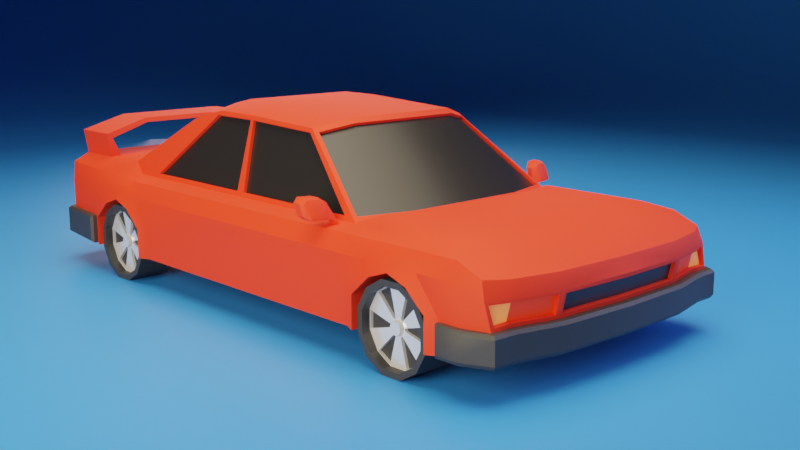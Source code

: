 # Source: car.blend  (saved by Blender 3.3.6; exported with 4.5.12 LTS)
import bpy
from mathutils import Matrix  # noqa: F401  (used for matrix-valued properties, if any)

bpy.ops.wm.read_factory_settings(use_empty=True)
scene = bpy.context.scene
scene.name = 'Scene'

# ---- collections
col_car = bpy.data.collections.new('car'); scene.collection.children.link(col_car)
col_env = bpy.data.collections.new('env'); scene.collection.children.link(col_env)
col_env_1 = bpy.data.collections.new('env 1'); col_env.children.link(col_env_1)

# ---- images (referenced by path relative to the original .blend; pixels are not part of the script)
import os
ASSET_DIR = os.environ.get("B2B_ASSET_DIR", "")  # directory of the original .blend (textures are referenced by path, not embedded)
HERE = os.path.dirname(os.path.abspath(__file__))  # packed textures are extracted next to this script under _unpacked/

def load_image(name, relpath, width, height, colorspace="sRGB"):
    """Load a texture the original file referenced (path relative to the .blend, or extracted next to this script)."""
    p = next((c for c in (os.path.join(HERE, relpath), os.path.join(ASSET_DIR, relpath)) if relpath and os.path.exists(c)), "")
    if p:
        img = bpy.data.images.load(p, check_existing=True)
        img.name = name
    else:  # same state as the original file: an image datablock whose file is absent (Cycles renders it pink)
        img = bpy.data.images.new(name, width, height)
        img.source = "FILE"
        img.filepath = "//" + (relpath or name)
    img.colorspace_settings.name = colorspace
    return img
img_interior_exr = load_image('interior.exr', 'interior.exr', 1024, 1024, 'Linear Rec.709')

# ---- materials (node trees are filled in below, after node groups)
mat_main_color = bpy.data.materials.new('main-color')
mat_main_color.alpha_threshold = 0.0
mat_main_color.roughness = 0.5
mat_main_color.line_color = (0.0, 0.0, 0.0, 1.0)
mat_window = bpy.data.materials.new('window')
mat_black = bpy.data.materials.new('black')
mat_light = bpy.data.materials.new('light')
mat_light_2 = bpy.data.materials.new('light-2')
mat_metall = bpy.data.materials.new('metall')
mat_plane = bpy.data.materials.new('plane')
mat_plane.use_backface_culling = True

# ---- node groups
ng_auto_smooth = bpy.data.node_groups.new('Auto Smooth', 'GeometryNodeTree')
_s = ng_auto_smooth.interface.new_socket(name='Geometry', in_out='OUTPUT', socket_type='NodeSocketGeometry')
_s = ng_auto_smooth.interface.new_socket(name='Geometry', in_out='INPUT', socket_type='NodeSocketGeometry')
_s = ng_auto_smooth.interface.new_socket(name='Angle', in_out='INPUT', socket_type='NodeSocketFloat')
_s.subtype = 'ANGLE'
_s.min_value = 0.0
_s.max_value = 3.142
ng_auto_smooth.is_modifier = True
_N = ng_auto_smooth.nodes; _L = ng_auto_smooth.links
n0 = _N.new('NodeGroupOutput'); n0.name = 'Group Output'; n0.location = (480, -100)
n1 = _N.new('NodeGroupInput'); n1.name = 'Group Input'; n1.location = (-420, -300)
n2 = _N.new('NodeGroupInput'); n2.name = 'Group Input.001'; n2.location = (-60, -100)
n3 = _N.new('GeometryNodeSetShadeSmooth'); n3.name = 'Set Shade Smooth'; n3.location = (120, -100)
n3.domain = 'EDGE'
n4 = _N.new('GeometryNodeSetShadeSmooth'); n4.name = 'Set Shade Smooth.001'; n4.location = (300, -100)
n5 = _N.new('GeometryNodeInputMeshEdgeAngle'); n5.name = 'Edge Angle'; n5.location = (-420, -220)
n6 = _N.new('GeometryNodeInputEdgeSmooth'); n6.name = 'Is Edge Smooth'; n6.location = (-60, -160)
n7 = _N.new('GeometryNodeInputShadeSmooth'); n7.name = 'Is Face Smooth'; n7.location = (-240, -340)
n8 = _N.new('FunctionNodeBooleanMath'); n8.name = 'Boolean Math'; n8.location = (-60, -220)
n9 = _N.new('FunctionNodeCompare'); n9.name = 'Compare'; n9.location = (-240, -180)
n9.operation = 'LESS_EQUAL'
_L.new(n5.outputs[0], n9.inputs[0])
_L.new(n4.outputs[0], n0.inputs[0])
_L.new(n1.outputs[1], n9.inputs[1])
_L.new(n9.outputs[0], n8.inputs[0])
_L.new(n7.outputs[0], n8.inputs[1])
_L.new(n2.outputs[0], n3.inputs[0])
_L.new(n6.outputs[0], n3.inputs[1])
_L.new(n3.outputs[0], n4.inputs[0])
_L.new(n8.outputs[0], n3.inputs[2])
n0.is_active_output = True

# ---- material node trees
mat_main_color.use_nodes = True; mat_main_color.node_tree.nodes.clear()
_N = mat_main_color.node_tree.nodes; _L = mat_main_color.node_tree.links
n0 = _N.new('ShaderNodeOutputMaterial'); n0.name = 'Material Output'; n0.location = (300, 300)
n1 = _N.new('ShaderNodeBsdfPrincipled'); n1.name = 'Principled BSDF'; n1.location = (10, 300)
n1.distribution = 'GGX'
n1.subsurface_method = 'RANDOM_WALK_SKIN'
n1.inputs[0].default_value = (0.9734, 0.03434, 0.006049, 1.0)
n1.inputs[1].default_value = 0.1825
n1.inputs[2].default_value = 0.6746
n1.inputs[3].default_value = 1.45
n1.inputs[27].default_value = (0.0, 0.0, 0.0, 1.0)
n1.inputs[28].default_value = 1.0
_L.new(n1.outputs[0], n0.inputs[0])
n0.is_active_output = True
mat_window.use_nodes = True; mat_window.node_tree.nodes.clear()
_N = mat_window.node_tree.nodes; _L = mat_window.node_tree.links
n0 = _N.new('ShaderNodeBsdfPrincipled'); n0.name = 'Principled BSDF'; n0.location = (10, 300)
n0.distribution = 'GGX'
n0.subsurface_method = 'RANDOM_WALK_SKIN'
n0.inputs[0].default_value = (0.02629, 0.02629, 0.02629, 1.0)
n0.inputs[1].default_value = 0.5159
n0.inputs[2].default_value = 0.3175
n0.inputs[3].default_value = 1.45
n0.inputs[27].default_value = (0.0, 0.0, 0.0, 1.0)
n0.inputs[28].default_value = 1.0
n1 = _N.new('ShaderNodeOutputMaterial'); n1.name = 'Material Output'; n1.location = (300, 300)
_L.new(n0.outputs[0], n1.inputs[0])
n1.is_active_output = True
mat_black.use_nodes = True; mat_black.node_tree.nodes.clear()
_N = mat_black.node_tree.nodes; _L = mat_black.node_tree.links
n0 = _N.new('ShaderNodeBsdfPrincipled'); n0.name = 'Principled BSDF'; n0.location = (10, 300)
n0.distribution = 'GGX'
n0.subsurface_method = 'RANDOM_WALK_SKIN'
n0.inputs[0].default_value = (0.02956, 0.02956, 0.02956, 1.0)
n0.inputs[3].default_value = 1.45
n0.inputs[27].default_value = (0.0, 0.0, 0.0, 1.0)
n0.inputs[28].default_value = 1.0
n1 = _N.new('ShaderNodeOutputMaterial'); n1.name = 'Material Output'; n1.location = (300, 300)
_L.new(n0.outputs[0], n1.inputs[0])
n1.is_active_output = True
mat_light.use_nodes = True; mat_light.node_tree.nodes.clear()
_N = mat_light.node_tree.nodes; _L = mat_light.node_tree.links
n0 = _N.new('ShaderNodeBsdfPrincipled'); n0.name = 'Principled BSDF'; n0.location = (10, 300)
n0.distribution = 'GGX'
n0.subsurface_method = 'RANDOM_WALK_SKIN'
n0.inputs[0].default_value = (0.807, 0.03689, 0.0, 1.0)
n0.inputs[3].default_value = 1.45
n0.inputs[27].default_value = (0.8039, 0.03717, 0.0, 1.0)
n0.inputs[28].default_value = 0.3
n1 = _N.new('ShaderNodeOutputMaterial'); n1.name = 'Material Output'; n1.location = (300, 300)
_L.new(n0.outputs[0], n1.inputs[0])
n1.is_active_output = True
mat_light_2.use_nodes = True; mat_light_2.node_tree.nodes.clear()
_N = mat_light_2.node_tree.nodes; _L = mat_light_2.node_tree.links
n0 = _N.new('ShaderNodeBsdfPrincipled'); n0.name = 'Principled BSDF'; n0.location = (10, 300)
n0.distribution = 'GGX'
n0.subsurface_method = 'RANDOM_WALK_SKIN'
n0.inputs[0].default_value = (0.9911, 0.2423, 0.05781, 1.0)
n0.inputs[3].default_value = 1.45
n0.inputs[27].default_value = (0.9911, 0.2411, 0.05861, 1.0)
n0.inputs[28].default_value = 0.5
n1 = _N.new('ShaderNodeOutputMaterial'); n1.name = 'Material Output'; n1.location = (300, 300)
_L.new(n0.outputs[0], n1.inputs[0])
n1.is_active_output = True
mat_metall.use_nodes = True; mat_metall.node_tree.nodes.clear()
_N = mat_metall.node_tree.nodes; _L = mat_metall.node_tree.links
n0 = _N.new('ShaderNodeBsdfPrincipled'); n0.name = 'Principled BSDF'; n0.location = (10, 300)
n0.distribution = 'GGX'
n0.subsurface_method = 'RANDOM_WALK_SKIN'
n0.inputs[1].default_value = 0.5
n0.inputs[2].default_value = 0.1746
n0.inputs[3].default_value = 1.45
n0.inputs[27].default_value = (0.1626, 0.1626, 0.1626, 1.0)
n0.inputs[28].default_value = 0.3
n1 = _N.new('ShaderNodeOutputMaterial'); n1.name = 'Material Output'; n1.location = (300, 300)
_L.new(n0.outputs[0], n1.inputs[0])
n1.is_active_output = True
mat_plane.use_nodes = True; mat_plane.node_tree.nodes.clear()
_N = mat_plane.node_tree.nodes; _L = mat_plane.node_tree.links
n0 = _N.new('ShaderNodeBsdfPrincipled'); n0.name = 'Principled BSDF'; n0.location = (10, 300)
n0.distribution = 'GGX'
n0.subsurface_method = 'RANDOM_WALK_SKIN'
n0.inputs[0].default_value = (0.02578, 0.2436, 0.8, 1.0)
n0.inputs[3].default_value = 1.45
n0.inputs[27].default_value = (0.0, 0.0, 0.0, 1.0)
n0.inputs[28].default_value = 1.0
n1 = _N.new('ShaderNodeOutputMaterial'); n1.name = 'Material Output'; n1.location = (300, 300)
_L.new(n0.outputs[0], n1.inputs[0])
n1.is_active_output = True

# ---- world
world_world = bpy.data.worlds.new('World'); scene.world = world_world
world_world.use_nodes = True; world_world.node_tree.nodes.clear()
_N = world_world.node_tree.nodes; _L = world_world.node_tree.links
n0 = _N.new('ShaderNodeOutputWorld'); n0.name = 'World Output'; n0.location = (300, 300)
n1 = _N.new('ShaderNodeBackground'); n1.name = 'Background'; n1.location = (10, 300)
n1.inputs[1].default_value = 0.0
n2 = _N.new('ShaderNodeTexEnvironment'); n2.name = 'Environment Texture'; n2.location = (-279, 246)
n2.image = img_interior_exr
n3 = _N.new('ShaderNodeMapping'); n3.name = 'Mapping'; n3.location = (-459, 206)
n3.inputs[1].default_value = (6.7, -16.6, 0.0)
n4 = _N.new('ShaderNodeTexCoord'); n4.name = 'Texture Coordinate'; n4.location = (-639, 206)
_L.new(n1.outputs[0], n0.inputs[0])
_L.new(n2.outputs[0], n1.inputs[0])
_L.new(n3.outputs[0], n2.inputs[0])
_L.new(n4.outputs[0], n3.inputs[0])
n0.is_active_output = True
world_world.color = (0.05088, 0.05088, 0.05088)
world_world.use_sun_shadow = False
world_world.sun_shadow_jitter_overblur = 0.0

# ---- cameras
cam_camera = bpy.data.cameras.new('Camera')
cam_camera.clip_end = 100.0
cam_camera.ortho_scale = 7.314

# ---- lights
light_light_001 = bpy.data.lights.new('Light.001', 'AREA')
light_light_001.color = (1.0, 0.8335, 0.6038)
light_light_001.transmission_factor = 0.0
light_light_001.use_custom_distance = True
light_light_001.energy = 785.4
light_light_001.shadow_soft_size = 10.0
light_light_001.shadow_maximum_resolution = 0.002
light_light_001.use_absolute_resolution = True
light_light_001.shape = 'RECTANGLE'
light_light_001.size = 10.0
light_light_001.size_y = 10.0
light_light_001.spread = 1.571
light_light_001.cycles.is_caustics_light = True
light_light_002 = bpy.data.lights.new('Light.002', 'AREA')
light_light_002.color = (0.4808, 0.5174, 1.0)
light_light_002.transmission_factor = 0.0
light_light_002.use_custom_distance = True
light_light_002.energy = 392.7
light_light_002.shadow_soft_size = 10.0
light_light_002.shadow_maximum_resolution = 0.002
light_light_002.use_absolute_resolution = True
light_light_002.shape = 'RECTANGLE'
light_light_002.size = 10.0
light_light_002.size_y = 10.0
light_light_002.spread = 1.571
light_light_002.cycles.is_caustics_light = True
light_light_003 = bpy.data.lights.new('Light.003', 'AREA')
light_light_003.color = (1.0, 0.6267, 0.6267)
light_light_003.transmission_factor = 0.0
light_light_003.use_custom_distance = True
light_light_003.energy = 157.1
light_light_003.shadow_soft_size = 10.0
light_light_003.shadow_maximum_resolution = 0.002
light_light_003.use_absolute_resolution = True
light_light_003.shape = 'RECTANGLE'
light_light_003.size = 10.0
light_light_003.size_y = 10.0
light_light_003.spread = 1.571
light_light_003.cycles.is_caustics_light = True
light_light_004 = bpy.data.lights.new('Light.004', 'AREA')
light_light_004.color = (1.0, 0.8335, 0.6038)
light_light_004.transmission_factor = 0.0
light_light_004.use_custom_distance = True
light_light_004.energy = 2356.0
light_light_004.shadow_soft_size = 20.0
light_light_004.shadow_maximum_resolution = 0.002
light_light_004.use_absolute_resolution = True
light_light_004.shape = 'RECTANGLE'
light_light_004.size = 20.0
light_light_004.size_y = 20.0
light_light_004.spread = 1.571
light_light_004.cycles.is_caustics_light = True
light_sun = bpy.data.lights.new('Sun', 'SUN')
light_sun.transmission_factor = 0.0
light_sun.energy = 1.0
light_sun.shadow_soft_size = 0.125

# ---- meshes
me_cube = bpy.data.meshes.new('Cube')
me_cube.from_pydata([(0.8393, 4.219, 0.3581), (1.373, 4.43, -0.8068), (0.9928, -4.141, 0.01675), (0.9928, -4.141, -0.8068), (0.0, 4.43, -0.8068), (0.0, -4.175, 0.01675), (0.0, -4.175, -0.8068), (0.0, 4.222, 0.3558), (0.8874, 4.43, -0.3648), (1.034, -4.14, -0.4211), (0.0, 4.43, -0.3775), (0.0, -4.184, -0.4173), (0.8874, 4.43, -0.07724), (1.034, -4.186, -0.1963), (0.0, 4.43, -0.02916), (0.0, -4.238, -0.1546), (0.0, -2.752, -0.8068), (1.373, -2.752, -0.8068), (1.373, -2.752, -0.4129), (1.373, -2.752, -0.08238), (0.0, 2.704, -0.8068), (1.373, 2.704, -0.8068), (1.373, 2.704, -0.4129), (1.373, 2.704, -0.08238), (0.8422, 3.715, 0.3576), (0.8393, -2.001, 0.215), (1.373, -3.444, -0.8068), (1.373, -2.06, -0.8068), (1.373, 2.012, -0.8068), (1.373, 3.397, -0.8068), (0.0, 3.397, -0.8068), (0.0, 2.012, -0.8068), (0.0, -2.06, -0.8068), (0.0, -3.444, -0.8068), (0.0, 3.717, 0.3566), (0.0, -2.001, 0.215), (1.373, 2.981, -0.1779), (1.373, 2.427, -0.1779), (1.373, -2.475, -0.1779), (1.373, -3.029, -0.1779), (1.373, 2.161, -0.4129), (1.373, 3.248, -0.4129), (1.373, -3.295, -0.4129), (1.373, -2.208, -0.4129), (1.373, 2.161, -0.8068), (1.373, 3.248, -0.8068), (1.373, -3.295, -0.8068), (1.373, -2.208, -0.8068), (0.0, 2.161, -0.8068), (0.0, 3.248, -0.8068), (0.0, -3.295, -0.8068), (0.0, -2.208, -0.8068), (1.786, 4.284, -0.3648), (1.826, 4.257, -0.8068), (1.79, -4.02, -0.4204), (1.826, -4.012, -0.8068), (1.944, -2.399, -0.02916), (1.944, -2.752, 0.06641), (1.786, 4.284, -0.07724), (1.811, -3.958, -0.208), (1.826, 2.351, 0.1646), (1.826, 2.704, 0.1646), (1.799, 4.257, 0.245), (1.826, -3.884, 0.02622), (1.944, 3.057, -0.02916), (1.944, 2.704, 0.06641), (1.826, -3.291, 0.1646), (1.826, -2.752, 0.1646), (1.944, 2.351, -0.02916), (1.944, 2.012, -0.4129), (1.944, 3.397, -0.4129), (1.944, -3.105, -0.02916), (1.944, -3.444, -0.4534), (1.944, -2.06, -0.4129), (1.944, 2.012, -0.8068), (1.944, 3.397, -0.8068), (1.944, -3.444, -0.8068), (1.944, -2.06, -0.8068), (1.501, 2.963, 0.3573), (1.586, -1.783, 0.215), (2.015, -2.475, -0.1779), (2.015, -2.752, -0.08238), (2.015, 2.981, -0.1779), (2.015, 2.704, -0.08238), (2.015, 2.427, -0.1779), (2.015, 2.161, -0.4129), (2.015, 3.248, -0.4129), (2.015, -3.029, -0.1779), (2.015, -3.295, -0.4129), (2.015, -2.208, -0.4129), (2.015, 2.161, -0.8068), (2.015, 3.248, -0.8068), (2.015, -3.295, -0.8068), (2.015, -2.208, -0.8068), (1.373, -3.728, -0.8068), (0.0, -3.728, -0.8068), (1.826, -3.558, 0.1646), (1.944, -3.558, -0.02916), (1.944, -3.728, -0.8068), (1.944, -3.728, -0.4534), (0.0, 0.3372, -0.8068), (1.373, 0.3259, -0.8068), (1.944, 0.3259, -0.02916), (1.633, -1.448, 0.2047), (1.944, 0.3259, -0.8068), (1.944, 0.3259, -0.4129), (1.826, -1.824, 0.1646), (0.8393, -2.074, 0.2643), (0.8393, 3.325, 0.3573), (0.0, 3.325, 0.3573), (0.0, -2.074, 0.2643), (1.799, 3.355, 0.1946), (1.586, 2.351, 0.215), (1.586, 2.704, 0.215), (1.707, -1.499, 0.1843), (0.8012, 1.549, 1.224), (0.0, 1.549, 1.224), (0.8012, 1.2, 1.3), (0.0, 2.22, 1.015), (0.0, 1.2, 1.3), (0.8012, 2.22, 1.015), (0.8012, 0.6119, 1.3), (0.8012, -0.8162, 1.224), (0.0, 0.6119, 1.3), (0.0, -0.8162, 1.224), (1.224, 1.549, 1.115), (1.224, 1.241, 1.173), (1.224, 0.5545, 1.168), (1.224, -0.5985, 1.115), (1.224, 1.891, 1.015), (1.57, -4.012, -0.8068), (1.64, 2.427, -0.1779), (1.57, -3.444, -0.8068), (1.64, 2.704, -0.08238), (1.64, 2.981, -0.1779), (1.571, -4.016, -0.4203), (1.57, 4.43, -0.3648), (1.57, -3.291, 0.2643), (1.57, 3.397, -0.8068), (1.57, 4.43, -0.8068), (1.64, -2.208, -0.8068), (1.57, -1.898, 0.2643), (1.57, -2.752, 0.2643), (1.64, -3.295, -0.8068), (1.64, 3.248, -0.4129), (1.64, 3.248, -0.8068), (1.64, 2.161, -0.8068), (1.64, 2.161, -0.4129), (1.57, -4.012, 0.01675), (1.568, -4.071, -0.1971), (1.57, -2.06, -0.8068), (1.57, 2.012, -0.8068), (1.64, -2.475, -0.1779), (1.64, -2.208, -0.4129), (1.57, 4.43, -0.07724), (1.388, 4.22, 0.3573), (1.389, 3.641, 0.3573), (1.64, -3.295, -0.4129), (1.64, -3.029, -0.1779), (1.64, -2.752, -0.08238), (1.57, -3.728, -0.8068), (1.57, -3.558, 0.215), (1.57, 0.3259, -0.8068), (1.501, -1.808, 0.215), (1.445, 3.011, 0.3573), (1.176, 1.549, 1.127), (1.176, 1.227, 1.191), (1.176, 0.5398, 1.186), (1.176, -0.6231, 1.127), (1.176, 1.928, 1.015), (0.8307, -4.019, 0.109), (0.0, -4.019, 0.109), (0.8307, -2.787, 0.3234), (0.0, -2.787, 0.3234), (0.8307, -3.254, 0.3234), (0.0, -2.16, 0.3234), (1.318, -2.035, 0.3234), (0.8307, -2.16, 0.3234), (0.0, -3.254, 0.3234), (0.8307, -3.485, 0.2807), (0.0, -3.485, 0.2807), (1.318, -3.878, 0.109), (1.318, -3.254, 0.3234), (1.318, -2.787, 0.3234), (1.318, -3.485, 0.2807), (0.9463, -4.196, -0.2001), (0.9463, -4.151, -0.4173), (1.57, -4.012, -0.4628), (1.826, -4.012, -0.4628), (1.57, -4.075, -0.1546), (1.859, -3.947, -0.1676), (1.558, -3.961, -0.4145), (1.555, -4.016, -0.1913), (1.022, -4.131, -0.1905), (1.022, -4.085, -0.4153), (1.778, -3.966, -0.4145), (1.798, -3.903, -0.2022), (0.9928, -4.204, -0.1546), (0.9928, -4.141, -0.4628), (0.0, -4.175, -0.4628), (0.0, -4.229, -0.2001), (0.0, -4.174, -0.1888), (0.0, -4.129, -0.4059), (0.9447, -4.141, -0.1888), (0.9447, -4.096, -0.4059), (0.8039, 4.43, -0.06454), (0.8039, 4.43, -0.3775), (1.57, 4.43, -0.4129), (1.57, 4.43, -0.02916), (1.826, 4.257, -0.02916), (1.826, 4.257, -0.4129), (1.559, 4.394, -0.07724), (1.559, 4.394, -0.3648), (0.8764, 4.394, -0.07724), (0.8764, 4.394, -0.3648), (1.775, 4.248, -0.07724), (1.775, 4.248, -0.3648), (0.8393, 4.43, -0.02916), (0.8393, 4.43, -0.4129), (0.0, 4.43, -0.4129), (0.0, 4.43, -0.06454), (0.0, 4.377, -0.06454), (0.0, 4.377, -0.3775), (0.5355, 4.377, -0.1036), (0.5355, 4.377, -0.3385), (0.8039, 4.377, -0.06454), (0.8039, 4.377, -0.3775), (0.0, 4.377, -0.3385), (0.0, 4.377, -0.1036), (0.0, 4.51, 0.8402), (0.8393, 4.51, 0.8402), (0.8356, 3.811, 0.7773), (0.0, 3.809, 0.7783), (1.5, 3.647, 0.6142), (1.499, 4.345, 0.6191), (0.0, 4.257, 0.3573), (0.8393, 4.257, 0.3573), (0.8393, 3.636, 0.3573), (0.0, 3.636, 0.3573), (1.57, 3.57, 0.3573), (1.57, 4.257, 0.3573), (0.8393, 3.843, 0.8402), (0.0, 3.843, 0.8402), (0.0, 4.467, 0.7839), (0.836, 4.47, 0.7815), (1.57, 3.663, 0.6769), (1.57, 4.373, 0.6769), (1.003, -4.223, -0.4628), (1.003, -4.223, -0.8068), (0.0, -4.258, -0.8068), (0.0, -4.258, -0.4628), (1.579, -4.095, -0.8068), (1.858, -4.087, -0.8068), (1.579, -4.095, -0.4628), (1.861, -4.085, -0.4628), (2.011, -3.444, -0.4534), (2.011, -3.444, -0.8068), (2.011, -3.744, -0.8068), (2.011, -3.744, -0.4534), (1.007, -4.251, -0.5007), (1.007, -4.251, -0.7654), (0.0, -4.286, -0.7654), (0.0, -4.286, -0.5007), (1.582, -4.122, -0.7654), (1.877, -4.114, -0.7654), (1.582, -4.122, -0.5007), (1.88, -4.112, -0.5007), (2.038, -3.471, -0.5028), (2.038, -3.471, -0.7654), (2.038, -3.75, -0.7654), (2.038, -3.749, -0.5028), (0.8393, 4.488, -0.4129), (0.8393, 4.488, -0.8068), (0.0, 4.488, -0.8068), (0.0, 4.488, -0.4129), (1.587, 4.488, -0.4129), (1.587, 4.488, -0.8068), (1.879, 4.291, -0.8068), (1.879, 4.291, -0.4129), (2.001, 3.404, -0.8068), (2.001, 3.404, -0.4129), (0.0, 0.4697, -0.8068), (1.944, 0.4592, -0.02916), (1.373, 0.4369, -0.8068), (1.826, 0.4592, 0.1646), (1.944, 0.4369, -0.8068), (1.944, 0.4369, -0.4129), (1.586, 0.4592, 0.215), (0.8012, 0.6506, 1.3), (0.0, 0.6506, 1.3), (1.224, 0.5997, 1.169), (1.176, 0.585, 1.186), (1.57, 0.4369, -0.8068), (1.245, 1.305, 1.118), (0.8034, -0.8839, 1.166), (0.0, -0.8839, 1.166), (1.24, 1.953, 0.977), (0.8034, 2.283, 0.977), (1.245, -0.6662, 1.063), (1.245, 0.5415, 1.114), (1.245, 1.615, 1.063), (0.0, 2.283, 0.977), (1.192, 1.99, 0.977), (1.195, -0.6908, 1.075), (1.245, 0.5917, 1.114), (0.8371, -1.93, 0.2754), (1.485, 2.899, 0.3966), (1.564, -1.712, 0.2689), (0.0, 3.259, 0.3966), (1.564, 2.285, 0.2724), (0.0, -1.93, 0.2754), (0.8371, 3.259, 0.3966), (1.564, 0.3396, 0.2721), (1.564, 2.635, 0.2689), (1.429, 2.947, 0.3966), (1.515, -1.727, 0.2693), (1.564, 0.4676, 0.2721), (1.373, -1.906, -0.8068), (1.681, -1.624, 0.1917), (1.944, -1.906, -0.8068), (1.944, -1.906, -0.4129), (0.0, -1.927, -0.8068), (1.944, -1.823, -0.02916), (1.633, -1.547, 0.2047), (0.8012, -0.724, 1.229), (0.0, -0.724, 1.229), (1.224, -0.524, 1.118), (1.176, -0.548, 1.131), (1.57, -1.906, -0.8068), (1.245, -0.5882, 1.066), (1.564, -1.58, 0.2691), (1.524, 2.285, 0.2574), (1.205, 1.305, 1.103), (0.0, -1.904, 0.2427), (0.0, -0.8577, 1.134), (0.8309, 3.238, 0.3603), (0.7973, 2.262, 0.9407), (1.525, 0.3399, 0.2566), (1.205, 0.5417, 1.098), (1.423, 2.926, 0.3603), (1.185, 1.97, 0.9407), (1.509, -1.7, 0.2366), (1.189, -0.6646, 1.042), (1.524, 0.4677, 0.2572), (1.205, 0.5917, 1.099), (0.7974, -0.8577, 1.134), (0.0, 2.262, 0.9407), (0.831, -1.904, 0.2427), (0.0, 3.238, 0.3603), (1.205, -0.588, 1.051), (1.525, -1.579, 0.2536), (0.8393, 4.525, -0.4401), (0.8393, 4.525, -0.7795), (0.0, 4.525, -0.7795), (0.0, 4.525, -0.4401), (1.599, 4.525, -0.4401), (1.599, 4.525, -0.7795), (1.914, 4.312, -0.7795), (1.914, 4.312, -0.4401), (2.034, 3.437, -0.7795), (2.034, 3.437, -0.4401), (1.826, 0.3259, 0.1646), (1.586, 0.3259, 0.215), (1.826, -1.757, 0.1646), (1.586, -1.647, 0.215), (1.727, -1.496, 0.2387), (1.666, -1.447, 0.309), (1.731, -1.563, 0.2475), (1.677, -1.5, 0.309), (1.777, -1.44, 0.2665), (1.739, -1.37, 0.415), (1.797, -1.568, 0.296), (1.766, -1.486, 0.4182), (1.849, -1.413, 0.2523), (1.821, -1.305, 0.4849), (1.852, -1.562, 0.2954), (1.84, -1.467, 0.4637), (1.985, -1.369, 0.2543), (1.976, -1.261, 0.4869), (1.973, -1.528, 0.298), (1.972, -1.43, 0.4643), (2.027, -1.35, 0.3062), (2.029, -1.294, 0.4212), (2.015, -1.478, 0.3302), (2.017, -1.431, 0.4286), (1.765, -1.449, 0.2519), (1.722, -1.369, 0.4219), (1.826, -1.311, 0.4701), (1.848, -1.406, 0.2668), (1.982, -1.361, 0.268), (1.97, -1.264, 0.4706), (2.041, -1.346, 0.3006), (2.042, -1.283, 0.4308), (1.845, -1.425, 0.2757), (1.823, -1.33, 0.479), (1.979, -1.379, 0.2769), (1.967, -1.283, 0.4795), (1.774, -1.459, 0.2754), (1.736, -1.389, 0.4239), (2.024, -1.362, 0.3151), (2.026, -1.307, 0.4301), (1.722, -1.452, 0.4219), (1.765, -1.572, 0.2519), (1.821, -1.424, 0.4849), (1.849, -1.566, 0.2523), (1.985, -1.522, 0.2543), (1.976, -1.381, 0.4869), (2.042, -1.382, 0.4308), (2.041, -1.446, 0.3006)], [], [(161, 148, 63, 96), (132, 143, 92, 76), (14, 235, 236, 217), (197, 2, 5, 15), (133, 134, 82, 83), (98, 76, 256, 257), (1, 4, 273, 272), (321, 317, 27, 32), (186, 185, 203, 204), (206, 10, 222, 226), (44, 48, 20, 21), (59, 149, 192, 196), (145, 138, 75, 91), (159, 152, 80, 81), (4, 1, 29, 30), (58, 52, 216, 215), (2, 148, 181, 170), (239, 240, 246, 245), (293, 300, 125, 126), (95, 94, 3, 6), (23, 22, 41, 36), (19, 18, 43, 38), (22, 21, 45, 41), (18, 17, 47, 43), (304, 293, 126, 290), (142, 141, 176, 183), (151, 146, 90, 74), (142, 137, 66, 67), (21, 20, 49, 45), (17, 16, 51, 47), (138, 139, 53, 75), (153, 140, 93, 89), (303, 298, 128, 168), (40, 44, 21, 22), (37, 40, 22, 23), (46, 50, 16, 17), (141, 142, 67, 106), (148, 161, 184, 181), (42, 46, 17, 18), (39, 42, 18, 19), (143, 157, 88, 92), (240, 239, 111, 62), (144, 145, 91, 86), (146, 147, 85, 90), (148, 189, 190, 63), (292, 151, 74, 285), (152, 153, 89, 80), (208, 240, 62, 209), (157, 158, 87, 88), (158, 159, 81, 87), (48, 44, 28, 31), (45, 49, 30, 29), (50, 46, 26, 33), (47, 51, 32, 27), (319, 320, 73, 77), (3, 130, 251, 248), (97, 96, 63, 190), (320, 322, 56, 73), (99, 97, 190, 188), (210, 209, 64, 70), (322, 363, 106, 56), (219, 218, 271, 274), (61, 65, 64, 111), (67, 57, 56, 106), (209, 62, 111, 64), (81, 80, 56, 57), (83, 82, 64, 65), (84, 83, 65, 68), (85, 84, 68, 69), (82, 86, 70, 64), (87, 81, 57, 71), (88, 87, 71, 72), (80, 89, 73, 56), (90, 85, 69, 74), (86, 91, 75, 70), (92, 88, 72, 76), (89, 93, 77, 73), (75, 53, 277, 279), (131, 133, 83, 84), (140, 150, 77, 93), (76, 72, 255, 256), (147, 131, 84, 85), (134, 144, 86, 82), (160, 132, 76, 98), (130, 160, 98, 55), (72, 71, 97, 99), (71, 66, 96, 97), (55, 98, 257, 252), (33, 26, 94, 95), (107, 110, 175, 177), (137, 161, 96, 66), (282, 284, 361, 102), (286, 282, 102, 105), (285, 286, 105, 104), (328, 162, 104, 319), (302, 297, 120, 169), (329, 299, 127, 326), (281, 283, 101, 100), (163, 25, 107, 141), (109, 108, 237, 238), (25, 35, 110, 107), (113, 112, 60, 61), (364, 79, 106, 363), (287, 362, 361, 284), (324, 325, 124, 122), (327, 168, 128, 326), (116, 115, 120, 118), (119, 117, 115, 116), (169, 165, 125, 129), (165, 166, 126, 125), (291, 167, 127, 290), (288, 289, 123, 121), (297, 301, 118, 120), (78, 111, 239, 164), (295, 294, 122, 124), (288, 121, 167, 291), (115, 117, 166, 165), (120, 115, 165, 169), (324, 122, 168, 327), (108, 164, 239, 237), (79, 163, 141, 106), (296, 302, 169, 129), (317, 101, 162, 328), (161, 137, 182, 184), (3, 94, 160, 130), (94, 26, 132, 160), (36, 41, 144, 134), (40, 37, 131, 147), (6, 3, 248, 249), (47, 27, 150, 140), (37, 23, 133, 131), (53, 139, 276, 277), (39, 19, 159, 158), (42, 39, 158, 157), (217, 236, 240, 208), (38, 43, 153, 152), (283, 28, 151, 292), (2, 197, 189, 148), (44, 40, 147, 146), (41, 45, 145, 144), (233, 231, 244, 234), (46, 42, 157, 143), (5, 2, 170, 171), (294, 303, 168, 122), (43, 47, 140, 153), (29, 1, 139, 138), (137, 142, 183, 182), (28, 44, 146, 151), (154, 58, 215, 211), (19, 38, 152, 159), (45, 29, 138, 145), (9, 135, 191, 194), (23, 36, 134, 133), (26, 46, 143, 132), (141, 107, 177, 176), (179, 180, 171, 170), (173, 172, 177, 175), (178, 174, 172, 173), (174, 178, 180, 179), (174, 179, 184, 182), (177, 172, 183, 176), (172, 174, 182, 183), (179, 170, 181, 184), (9, 13, 197, 198), (54, 135, 187, 188), (149, 59, 190, 189), (59, 54, 188, 190), (135, 9, 198, 187), (13, 149, 189, 197), (230, 241, 245, 246), (193, 194, 191, 192), (13, 9, 194, 193), (149, 13, 193, 192), (54, 59, 196, 195), (135, 54, 195, 191), (185, 186, 198, 197), (186, 11, 199, 198), (200, 185, 197, 15), (204, 203, 201, 202), (11, 186, 204, 202), (185, 200, 201, 203), (12, 8, 218, 217), (8, 136, 207, 218), (154, 12, 217, 208), (52, 58, 209, 210), (136, 52, 210, 207), (58, 154, 208, 209), (212, 211, 215, 216), (214, 213, 211, 212), (136, 8, 214, 212), (52, 136, 212, 216), (12, 154, 211, 213), (8, 12, 213, 214), (206, 205, 217, 218), (10, 206, 218, 219), (205, 220, 14, 217), (227, 228, 223, 224), (220, 205, 225, 221), (205, 206, 226, 225), (224, 223, 225, 226), (227, 224, 226, 222), (223, 228, 221, 225), (68, 65, 61, 60), (67, 66, 71, 57), (296, 129, 125, 300), (230, 229, 242, 241), (156, 233, 234, 155), (24, 156, 155, 0), (34, 24, 0, 7), (7, 0, 236, 235), (24, 34, 238, 237), (156, 24, 237, 239), (0, 155, 240, 236), (232, 231, 241, 242), (244, 243, 229, 230), (231, 233, 245, 241), (234, 244, 230, 246), (155, 234, 246, 240), (231, 232, 243, 244), (233, 156, 239, 245), (256, 255, 267, 268), (252, 257, 269, 264), (247, 250, 262, 259), (248, 251, 263, 260), (258, 254, 266, 270), (198, 199, 250, 247), (72, 99, 258, 255), (130, 55, 252, 251), (99, 188, 254, 258), (188, 187, 253, 254), (187, 198, 247, 253), (260, 259, 262, 261), (269, 270, 266, 264), (265, 263, 264, 266), (268, 267, 270, 269), (259, 260, 263, 265), (253, 247, 259, 265), (251, 252, 264, 263), (255, 258, 270, 267), (249, 248, 260, 261), (257, 256, 268, 269), (254, 253, 265, 266), (280, 279, 359, 360), (275, 278, 358, 355), (274, 271, 351, 354), (278, 280, 360, 358), (210, 70, 280, 278), (70, 75, 279, 280), (139, 1, 272, 276), (218, 207, 275, 271), (207, 210, 278, 275), (101, 283, 292, 162), (117, 288, 291, 166), (117, 119, 289, 288), (166, 291, 290, 126), (112, 287, 284, 60), (31, 28, 283, 281), (74, 69, 286, 285), (69, 68, 282, 286), (68, 60, 284, 282), (162, 292, 285, 104), (299, 304, 290, 127), (312, 316, 304, 299), (306, 296, 300, 313), (311, 308, 348, 335), (306, 314, 302, 296), (302, 314, 339, 340), (303, 294, 345, 342), (299, 329, 349, 338), (315, 307, 298, 303), (297, 302, 340, 336), (309, 313, 300, 293), (112, 113, 313, 309), (287, 112, 309, 316), (163, 79, 307, 315), (345, 347, 341, 342), (164, 108, 311, 314), (364, 362, 312, 330), (108, 109, 308, 311), (35, 25, 305, 310), (78, 164, 314, 306), (25, 163, 315, 305), (78, 306, 313, 113), (362, 287, 316, 312), (79, 364, 330, 307), (307, 330, 329, 298), (27, 317, 328, 150), (121, 324, 327, 167), (167, 327, 326, 127), (121, 123, 325, 324), (323, 318, 367, 368), (298, 329, 326, 128), (150, 328, 319, 77), (102, 361, 363, 322), (105, 102, 322, 320), (104, 105, 320, 319), (100, 101, 317, 321), (78, 113, 61, 111), (333, 347, 345, 334), (335, 348, 346, 336), (350, 337, 338, 349), (339, 335, 336, 340), (343, 331, 332, 344), (315, 303, 342, 341), (316, 309, 331, 343), (330, 312, 337, 350), (310, 305, 347, 333), (294, 295, 334, 345), (293, 304, 344, 332), (301, 297, 336, 346), (304, 316, 343, 344), (305, 315, 341, 347), (309, 293, 332, 331), (312, 299, 338, 337), (314, 311, 335, 339), (329, 330, 350, 349), (353, 354, 351, 352), (357, 358, 360, 359), (356, 355, 358, 357), (352, 351, 355, 356), (271, 275, 355, 351), (276, 272, 352, 356), (272, 273, 353, 352), (279, 277, 357, 359), (277, 276, 356, 357), (103, 114, 361, 362), (114, 318, 363, 361), (323, 103, 362, 364), (318, 323, 364, 363), (367, 365, 385, 402), (318, 114, 365, 367), (103, 323, 368, 366), (114, 103, 366, 365), (386, 401, 403, 374), (366, 368, 401, 386), (365, 366, 386, 385), (368, 367, 402, 401), (376, 375, 379, 380), (381, 389, 395, 399), (372, 371, 375, 376), (402, 385, 373, 404), (378, 406, 407, 392), (404, 373, 377, 405), (374, 403, 406, 378), (369, 370, 398, 397), (392, 407, 408, 391), (388, 369, 397, 393), (380, 379, 383, 384), (405, 377, 391, 408), (370, 369, 385, 386), (387, 370, 386, 374), (369, 388, 373, 385), (388, 389, 377, 373), (390, 387, 374, 378), (381, 382, 392, 391), (382, 390, 378, 392), (389, 381, 391, 377), (397, 398, 394, 393), (393, 394, 396, 395), (395, 396, 400, 399), (382, 381, 399, 400), (389, 388, 393, 395), (370, 387, 394, 398), (390, 382, 400, 396), (387, 390, 396, 394), (195, 196, 192, 191), (371, 372, 401, 402), (372, 376, 403, 401), (375, 371, 402, 404), (379, 375, 404, 405), (376, 380, 406, 403), (384, 383, 408, 407), (380, 384, 407, 406), (383, 379, 405, 408)])
me_cube.polygons.foreach_set('use_smooth', [True] * 374)
me_cube.polygons.foreach_set('material_index', [0, 0, 0, 0, 0, 2, 2, 0, 0, 0, 0, 0, 0, 0, 0, 0, 0, 0, 0, 0, 0, 0, 0, 0, 0, 0, 0, 0, 0, 0, 0, 0, 0, 0, 0, 0, 0, 0, 0, 0, 0, 0, 0, 0, 0, 0, 0, 0, 0, 0, 0, 0, 0, 0, 0, 2, 0, 0, 0, 0, 0, 2, 0, 0, 0, 0, 0, 0, 0, 0, 0, 0, 0, 0, 0, 0, 0, 2, 0, 0, 2, 0, 0, 0, 0, 0, 0, 2, 0, 0, 0, 0, 0, 0, 0, 0, 0, 0, 0, 0, 0, 0, 0, 0, 0, 0, 0, 0, 0, 0, 0, 0, 0, 0, 0, 0, 0, 0, 0, 0, 0, 0, 0, 0, 0, 0, 0, 0, 2, 0, 0, 2, 0, 0, 0, 0, 0, 0, 0, 0, 0, 0, 0, 0, 0, 0, 0, 0, 0, 0, 0, 0, 0, 0, 0, 0, 0, 0, 0, 0, 0, 0, 0, 0, 0, 0, 0, 0, 0, 0, 3, 0, 0, 0, 0, 0, 0, 0, 2, 0, 0, 0, 0, 0, 0, 0, 0, 4, 3, 0, 0, 0, 0, 0, 0, 0, 2, 0, 0, 2, 2, 2, 0, 0, 0, 0, 0, 0, 0, 0, 0, 0, 0, 0, 0, 0, 0, 0, 0, 0, 2, 2, 2, 2, 2, 2, 2, 2, 2, 2, 2, 2, 2, 2, 2, 2, 2, 2, 2, 2, 2, 2, 2, 2, 2, 2, 2, 2, 2, 2, 2, 0, 0, 0, 0, 0, 0, 0, 0, 0, 0, 0, 0, 0, 0, 0, 0, 0, 0, 0, 0, 0, 0, 0, 0, 1, 0, 0, 0, 0, 0, 0, 0, 0, 0, 0, 0, 0, 0, 0, 0, 0, 0, 0, 0, 0, 0, 0, 1, 1, 1, 1, 1, 0, 0, 0, 0, 0, 0, 0, 0, 0, 0, 0, 0, 0, 2, 2, 2, 2, 2, 2, 2, 2, 2, 0, 0, 0, 0, 0, 0, 0, 0, 0, 0, 0, 0, 0, 0, 0, 0, 0, 0, 0, 0, 0, 0, 0, 0, 0, 0, 0, 0, 0, 0, 0, 0, 1, 1, 1, 0, 0, 0, 0, 0, 4, 0, 0, 0, 0, 0, 0, 0, 0])
_uv = me_cube.uv_layers.new(name='UVMap')
_uv.uv.foreach_set('vector', [0.625, 0.7312, 0.625, 0.75, 0.625, 0.7447, 0.625, 0.7312, 0.375, 0.7125, 0.375, 0.7067, 0.375, 0.7067, 0.375, 0.7125, 0.5764, 0.375, 0.625, 0.375, 0.625, 0.5, 0.5764, 0.5, 0.5901, 0.75, 0.625, 0.75, 0.625, 0.875, 0.5901, 0.875, 0.5468, 0.5643, 0.5468, 0.5433, 0.5468, 0.5433, 0.5468, 0.5643, 0.375, 0.7312, 0.375, 0.7125, 0.375, 0.7125, 0.375, 0.7312, 0.375, 0.5, 0.25, 0.5, 0.25, 0.5, 0.375, 0.5, 0.25, 0.6568, 0.375, 0.6568, 0.375, 0.659, 0.25, 0.659, 0.5133, 0.755, 0.5768, 0.755, 0.5768, 0.755, 0.5133, 0.755, 0.507, 0.4956, 0.507, 0.375, 0.507, 0.375, 0.507, 0.4956, 0.375, 0.5853, 0.25, 0.5853, 0.25, 0.5643, 0.375, 0.5643, 0.5671, 0.7461, 0.5779, 0.75, 0.5779, 0.75, 0.5671, 0.7461, 0.375, 0.5433, 0.375, 0.5375, 0.375, 0.5375, 0.375, 0.5433, 0.5468, 0.6857, 0.5468, 0.6647, 0.5468, 0.6647, 0.5468, 0.6857, 0.25, 0.5, 0.375, 0.5, 0.375, 0.5375, 0.25, 0.5375, 0.5668, 0.5, 0.5096, 0.5, 0.5096, 0.5, 0.5668, 0.5, 0.625, 0.75, 0.625, 0.75, 0.625, 0.75, 0.625, 0.75, 0.625, 0.5341, 0.625, 0.5, 0.625, 0.5, 0.625, 0.5375, 0.625, 0.591, 0.625, 0.5643, 0.625, 0.5643, 0.625, 0.591, 0.25, 0.7312, 0.375, 0.7312, 0.375, 0.75, 0.25, 0.75, 0.5468, 0.5643, 0.5, 0.5643, 0.5, 0.5433, 0.5468, 0.5433, 0.5468, 0.6857, 0.5, 0.6857, 0.5, 0.6647, 0.5468, 0.6647, 0.5, 0.5643, 0.375, 0.5643, 0.375, 0.5433, 0.5, 0.5433, 0.5, 0.6857, 0.375, 0.6857, 0.375, 0.6647, 0.5, 0.6647, 0.625, 0.6249, 0.625, 0.591, 0.625, 0.591, 0.625, 0.625, 0.625, 0.6857, 0.625, 0.659, 0.625, 0.659, 0.625, 0.6857, 0.375, 0.591, 0.375, 0.5853, 0.375, 0.5853, 0.375, 0.591, 0.625, 0.6857, 0.625, 0.7125, 0.625, 0.7125, 0.625, 0.6857, 0.375, 0.5643, 0.25, 0.5643, 0.25, 0.5433, 0.375, 0.5433, 0.375, 0.6857, 0.25, 0.6857, 0.25, 0.6647, 0.375, 0.6647, 0.375, 0.5375, 0.375, 0.5, 0.375, 0.5, 0.375, 0.5375, 0.5, 0.6647, 0.375, 0.6647, 0.375, 0.6647, 0.5, 0.6647, 0.625, 0.6551, 0.625, 0.6551, 0.625, 0.6551, 0.625, 0.6551, 0.5, 0.5853, 0.375, 0.5853, 0.375, 0.5643, 0.5, 0.5643, 0.5468, 0.5853, 0.5, 0.5853, 0.5, 0.5643, 0.5468, 0.5643, 0.375, 0.7067, 0.25, 0.7067, 0.25, 0.6857, 0.375, 0.6857, 0.625, 0.659, 0.625, 0.6857, 0.625, 0.6857, 0.625, 0.6546, 0.625, 0.75, 0.625, 0.7312, 0.625, 0.7312, 0.625, 0.75, 0.5, 0.7067, 0.375, 0.7067, 0.375, 0.6857, 0.5, 0.6857, 0.5468, 0.7067, 0.5, 0.7067, 0.5, 0.6857, 0.5468, 0.6857, 0.375, 0.7067, 0.5, 0.7067, 0.5, 0.7067, 0.375, 0.7067, 0.625, 0.5, 0.625, 0.5341, 0.625, 0.5375, 0.625, 0.5, 0.5, 0.5433, 0.375, 0.5433, 0.375, 0.5433, 0.5, 0.5433, 0.375, 0.5853, 0.5, 0.5853, 0.5, 0.5853, 0.375, 0.5853, 0.625, 0.75, 0.5901, 0.75, 0.5764, 0.7447, 0.625, 0.7447, 0.375, 0.6228, 0.375, 0.591, 0.375, 0.591, 0.375, 0.6228, 0.5468, 0.6647, 0.5, 0.6647, 0.5, 0.6647, 0.5468, 0.6647, 0.5764, 0.5, 0.625, 0.5, 0.625, 0.5, 0.5764, 0.5, 0.5, 0.7067, 0.5468, 0.7067, 0.5468, 0.7067, 0.5, 0.7067, 0.5468, 0.7067, 0.5468, 0.6857, 0.5468, 0.6857, 0.5468, 0.7067, 0.25, 0.5853, 0.375, 0.5853, 0.375, 0.591, 0.25, 0.591, 0.375, 0.5433, 0.25, 0.5433, 0.25, 0.5375, 0.375, 0.5375, 0.25, 0.7067, 0.375, 0.7067, 0.375, 0.7125, 0.25, 0.7125, 0.375, 0.6647, 0.25, 0.6647, 0.25, 0.659, 0.375, 0.659, 0.375, 0.6568, 0.5, 0.6568, 0.5, 0.659, 0.375, 0.659, 0.375, 0.75, 0.375, 0.75, 0.375, 0.75, 0.375, 0.75, 0.5764, 0.7312, 0.625, 0.7312, 0.625, 0.7447, 0.5764, 0.7447, 0.5, 0.6568, 0.5764, 0.6518, 0.5764, 0.659, 0.5, 0.659, 0.5, 0.7312, 0.5764, 0.7312, 0.5764, 0.7447, 0.5, 0.75, 0.5, 0.5, 0.5764, 0.5, 0.5764, 0.5375, 0.5, 0.5375, 0.5764, 0.6518, 0.625, 0.6537, 0.625, 0.6546, 0.5764, 0.659, 0.5, 0.375, 0.5, 0.5, 0.5, 0.5, 0.5, 0.375, 0.625, 0.5643, 0.5764, 0.5643, 0.5764, 0.5375, 0.625, 0.5375, 0.625, 0.6857, 0.5764, 0.6857, 0.5764, 0.659, 0.625, 0.6546, 0.5764, 0.5, 0.625, 0.5, 0.625, 0.5375, 0.5764, 0.5375, 0.5468, 0.6857, 0.5468, 0.6647, 0.5764, 0.659, 0.5764, 0.6857, 0.5468, 0.5643, 0.5468, 0.5433, 0.5764, 0.5375, 0.5764, 0.5643, 0.5468, 0.5853, 0.5468, 0.5643, 0.5764, 0.5643, 0.5764, 0.591, 0.5, 0.5853, 0.5468, 0.5853, 0.5764, 0.591, 0.5, 0.591, 0.5468, 0.5433, 0.5, 0.5433, 0.5, 0.5375, 0.5764, 0.5375, 0.5468, 0.7067, 0.5468, 0.6857, 0.5764, 0.6857, 0.5764, 0.7125, 0.5, 0.7067, 0.5468, 0.7067, 0.5764, 0.7125, 0.5, 0.7125, 0.5468, 0.6647, 0.5, 0.6647, 0.5, 0.659, 0.5764, 0.659, 0.375, 0.5853, 0.5, 0.5853, 0.5, 0.591, 0.375, 0.591, 0.5, 0.5433, 0.375, 0.5433, 0.375, 0.5375, 0.5, 0.5375, 0.375, 0.7067, 0.5, 0.7067, 0.5, 0.7125, 0.375, 0.7125, 0.5, 0.6647, 0.375, 0.6647, 0.375, 0.659, 0.5, 0.659, 0.375, 0.5375, 0.375, 0.5, 0.375, 0.5, 0.375, 0.5375, 0.5468, 0.5853, 0.5468, 0.5643, 0.5468, 0.5643, 0.5468, 0.5853, 0.375, 0.6647, 0.375, 0.659, 0.375, 0.659, 0.375, 0.6647, 0.375, 0.7125, 0.5, 0.7125, 0.5, 0.7125, 0.375, 0.7125, 0.5, 0.5853, 0.5468, 0.5853, 0.5468, 0.5853, 0.5, 0.5853, 0.5468, 0.5433, 0.5, 0.5433, 0.5, 0.5433, 0.5468, 0.5433, 0.375, 0.7312, 0.375, 0.7125, 0.375, 0.7125, 0.375, 0.7312, 0.375, 0.75, 0.375, 0.7312, 0.375, 0.7312, 0.375, 0.75, 0.5, 0.7125, 0.5764, 0.7125, 0.5764, 0.7312, 0.5, 0.7312, 0.5764, 0.7125, 0.625, 0.7125, 0.625, 0.7312, 0.5764, 0.7312, 0.375, 0.75, 0.375, 0.7312, 0.375, 0.7312, 0.375, 0.75, 0.25, 0.7125, 0.375, 0.7125, 0.375, 0.7312, 0.25, 0.7312, 0.625, 0.659, 0.75, 0.659, 0.75, 0.659, 0.625, 0.659, 0.625, 0.7125, 0.625, 0.7312, 0.625, 0.7312, 0.625, 0.7125, 0.5764, 0.6228, 0.625, 0.6228, 0.625, 0.625, 0.5764, 0.625, 0.5, 0.6228, 0.5764, 0.6228, 0.5764, 0.625, 0.5, 0.625, 0.375, 0.6228, 0.5, 0.6228, 0.5, 0.625, 0.375, 0.625, 0.375, 0.6568, 0.375, 0.625, 0.375, 0.625, 0.375, 0.6568, 0.625, 0.5523, 0.625, 0.5523, 0.625, 0.5523, 0.625, 0.5523, 0.625, 0.6533, 0.625, 0.6272, 0.625, 0.6274, 0.625, 0.6533, 0.25, 0.6228, 0.375, 0.6228, 0.375, 0.625, 0.25, 0.625, 0.625, 0.6551, 0.625, 0.6551, 0.625, 0.659, 0.625, 0.659, 0.75, 0.5523, 0.625, 0.5523, 0.625, 0.5375, 0.75, 0.5375, 0.625, 0.6551, 0.75, 0.6551, 0.75, 0.659, 0.625, 0.659, 0.625, 0.5643, 0.625, 0.591, 0.625, 0.591, 0.625, 0.5643, 0.625, 0.6531, 0.625, 0.6551, 0.625, 0.6546, 0.625, 0.6537, 0.625, 0.6228, 0.625, 0.625, 0.625, 0.625, 0.625, 0.6228, 0.625, 0.6531, 0.75, 0.6531, 0.75, 0.6551, 0.625, 0.6551, 0.625, 0.6533, 0.625, 0.6551, 0.625, 0.6551, 0.625, 0.6533, 0.75, 0.5643, 0.625, 0.5643, 0.625, 0.5523, 0.75, 0.5523, 0.75, 0.591, 0.625, 0.591, 0.625, 0.5643, 0.75, 0.5643, 0.625, 0.5523, 0.625, 0.5643, 0.625, 0.5643, 0.625, 0.5523, 0.625, 0.5643, 0.625, 0.591, 0.625, 0.591, 0.625, 0.5643, 0.625, 0.625, 0.625, 0.6274, 0.625, 0.6274, 0.625, 0.625, 0.625, 0.6228, 0.75, 0.6228, 0.75, 0.625, 0.625, 0.625, 0.625, 0.5523, 0.75, 0.5523, 0.75, 0.5523, 0.625, 0.5523, 0.625, 0.5523, 0.625, 0.5375, 0.625, 0.5341, 0.625, 0.5523, 0.75, 0.6551, 0.625, 0.6551, 0.625, 0.6551, 0.75, 0.6551, 0.625, 0.6228, 0.625, 0.625, 0.625, 0.6274, 0.625, 0.625, 0.625, 0.5643, 0.625, 0.591, 0.625, 0.591, 0.625, 0.5643, 0.625, 0.5523, 0.625, 0.5643, 0.625, 0.5643, 0.625, 0.5523, 0.625, 0.6531, 0.625, 0.6551, 0.625, 0.6551, 0.625, 0.6533, 0.625, 0.5523, 0.625, 0.5523, 0.625, 0.5341, 0.625, 0.5375, 0.625, 0.6551, 0.625, 0.6551, 0.625, 0.659, 0.625, 0.6546, 0.625, 0.5523, 0.625, 0.5523, 0.625, 0.5523, 0.625, 0.5523, 0.375, 0.6568, 0.375, 0.625, 0.375, 0.625, 0.375, 0.6568, 0.625, 0.7312, 0.625, 0.7125, 0.625, 0.7125, 0.625, 0.7312, 0.375, 0.75, 0.375, 0.7312, 0.375, 0.7312, 0.375, 0.75, 0.375, 0.7312, 0.375, 0.7125, 0.375, 0.7125, 0.375, 0.7312, 0.5468, 0.5433, 0.5, 0.5433, 0.5, 0.5433, 0.5468, 0.5433, 0.5, 0.5853, 0.5468, 0.5853, 0.5468, 0.5853, 0.5, 0.5853, 0.25, 0.75, 0.375, 0.75, 0.375, 0.75, 0.25, 0.75, 0.375, 0.6647, 0.375, 0.659, 0.375, 0.659, 0.375, 0.6647, 0.5468, 0.5853, 0.5468, 0.5643, 0.5468, 0.5643, 0.5468, 0.5853, 0.375, 0.5, 0.375, 0.5, 0.375, 0.5, 0.375, 0.5, 0.5468, 0.7067, 0.5468, 0.6857, 0.5468, 0.6857, 0.5468, 0.7067, 0.5, 0.7067, 0.5468, 0.7067, 0.5468, 0.7067, 0.5, 0.7067, 0.5764, 0.5, 0.625, 0.5, 0.625, 0.5, 0.5764, 0.5, 0.5468, 0.6647, 0.5, 0.6647, 0.5, 0.6647, 0.5468, 0.6647, 0.375, 0.6228, 0.375, 0.591, 0.375, 0.591, 0.375, 0.6228, 0.625, 0.75, 0.5901, 0.75, 0.5901, 0.75, 0.625, 0.75, 0.375, 0.5853, 0.5, 0.5853, 0.5, 0.5853, 0.375, 0.5853, 0.5, 0.5433, 0.375, 0.5433, 0.375, 0.5433, 0.5, 0.5433, 0.625, 0.5375, 0.625, 0.5375, 0.625, 0.5, 0.625, 0.5, 0.375, 0.7067, 0.5, 0.7067, 0.5, 0.7067, 0.375, 0.7067, 0.625, 0.875, 0.625, 0.75, 0.625, 0.75, 0.625, 0.875, 0.625, 0.6551, 0.625, 0.6551, 0.625, 0.6551, 0.625, 0.6551, 0.5, 0.6647, 0.375, 0.6647, 0.375, 0.6647, 0.5, 0.6647, 0.375, 0.5375, 0.375, 0.5, 0.375, 0.5, 0.375, 0.5375, 0.625, 0.7125, 0.625, 0.6857, 0.625, 0.6857, 0.625, 0.7125, 0.375, 0.591, 0.375, 0.5853, 0.375, 0.5853, 0.375, 0.591, 0.5668, 0.5, 0.5668, 0.5, 0.5668, 0.5, 0.5668, 0.5, 0.5468, 0.6857, 0.5468, 0.6647, 0.5468, 0.6647, 0.5468, 0.6857, 0.375, 0.5433, 0.375, 0.5375, 0.375, 0.5375, 0.375, 0.5433, 0.5122, 0.75, 0.5122, 0.75, 0.5122, 0.75, 0.5122, 0.75, 0.5468, 0.5643, 0.5468, 0.5433, 0.5468, 0.5433, 0.5468, 0.5643, 0.375, 0.7125, 0.375, 0.7067, 0.375, 0.7067, 0.375, 0.7125, 0.625, 0.659, 0.625, 0.659, 0.625, 0.659, 0.625, 0.659, 0.625, 0.7312, 0.75, 0.7312, 0.75, 0.75, 0.625, 0.75, 0.75, 0.6857, 0.625, 0.6857, 0.625, 0.659, 0.75, 0.659, 0.75, 0.7125, 0.625, 0.7125, 0.625, 0.6857, 0.75, 0.6857, 0.625, 0.7125, 0.75, 0.7125, 0.75, 0.7312, 0.625, 0.7312, 0.625, 0.7125, 0.625, 0.7312, 0.625, 0.7312, 0.625, 0.7125, 0.625, 0.659, 0.625, 0.6857, 0.625, 0.6857, 0.625, 0.659, 0.625, 0.6857, 0.625, 0.7125, 0.625, 0.7125, 0.625, 0.6857, 0.625, 0.7312, 0.625, 0.75, 0.625, 0.75, 0.625, 0.7312, 0.5122, 0.75, 0.5779, 0.75, 0.5901, 0.75, 0.5, 0.75, 0.5114, 0.7495, 0.5122, 0.75, 0.5, 0.75, 0.5, 0.75, 0.5779, 0.75, 0.5671, 0.7461, 0.5764, 0.7447, 0.5901, 0.75, 0.5671, 0.7461, 0.5114, 0.7495, 0.5, 0.75, 0.5764, 0.7447, 0.5122, 0.75, 0.5122, 0.75, 0.5, 0.75, 0.5, 0.75, 0.5779, 0.75, 0.5779, 0.75, 0.5901, 0.75, 0.5901, 0.75, 0.625, 0.5, 0.625, 0.5375, 0.625, 0.5375, 0.625, 0.5, 0.5779, 0.75, 0.5122, 0.75, 0.5122, 0.75, 0.5779, 0.75, 0.5779, 0.75, 0.5122, 0.75, 0.5122, 0.75, 0.5779, 0.75, 0.5779, 0.75, 0.5779, 0.75, 0.5779, 0.75, 0.5779, 0.75, 0.5114, 0.7495, 0.5671, 0.7461, 0.5671, 0.7461, 0.5114, 0.7495, 0.5122, 0.75, 0.5114, 0.7495, 0.5114, 0.7495, 0.5122, 0.75, 0.5768, 0.755, 0.5133, 0.755, 0.5, 0.75, 0.5901, 0.75, 0.5133, 0.755, 0.5133, 0.875, 0.5, 0.875, 0.5, 0.75, 0.5768, 0.875, 0.5768, 0.755, 0.5901, 0.75, 0.5901, 0.875, 0.5133, 0.755, 0.5768, 0.755, 0.5768, 0.875, 0.5133, 0.875, 0.5133, 0.875, 0.5133, 0.755, 0.5133, 0.755, 0.5133, 0.875, 0.5768, 0.755, 0.5768, 0.875, 0.5768, 0.875, 0.5768, 0.755, 0.5668, 0.5, 0.5096, 0.5, 0.5, 0.5, 0.5764, 0.5, 0.5096, 0.5, 0.5096, 0.5, 0.5, 0.5, 0.5, 0.5, 0.5668, 0.5, 0.5668, 0.5, 0.5764, 0.5, 0.5764, 0.5, 0.5096, 0.5, 0.5668, 0.5, 0.5764, 0.5, 0.5, 0.5, 0.5096, 0.5, 0.5096, 0.5, 0.5, 0.5, 0.5, 0.5, 0.5668, 0.5, 0.5668, 0.5, 0.5764, 0.5, 0.5764, 0.5, 0.5096, 0.5, 0.5668, 0.5, 0.5668, 0.5, 0.5096, 0.5, 0.5096, 0.5, 0.5668, 0.5, 0.5668, 0.5, 0.5096, 0.5, 0.5096, 0.5, 0.5096, 0.5, 0.5096, 0.5, 0.5096, 0.5, 0.5096, 0.5, 0.5096, 0.5, 0.5096, 0.5, 0.5096, 0.5, 0.5668, 0.5, 0.5668, 0.5, 0.5668, 0.5, 0.5668, 0.5, 0.5096, 0.5, 0.5668, 0.5, 0.5668, 0.5, 0.5096, 0.5, 0.507, 0.4956, 0.5693, 0.4956, 0.5764, 0.5, 0.5, 0.5, 0.507, 0.375, 0.507, 0.4956, 0.5, 0.5, 0.5, 0.375, 0.5693, 0.4956, 0.5693, 0.375, 0.5764, 0.375, 0.5764, 0.5, 0.5148, 0.375, 0.5616, 0.375, 0.5616, 0.462, 0.5148, 0.462, 0.5693, 0.375, 0.5693, 0.4956, 0.5693, 0.4956, 0.5693, 0.375, 0.5693, 0.4956, 0.507, 0.4956, 0.507, 0.4956, 0.5693, 0.4956, 0.5148, 0.462, 0.5616, 0.462, 0.5693, 0.4956, 0.507, 0.4956, 0.5148, 0.375, 0.5148, 0.462, 0.507, 0.4956, 0.507, 0.375, 0.5616, 0.462, 0.5616, 0.375, 0.5693, 0.375, 0.5693, 0.4956, 0.5764, 0.591, 0.5764, 0.5643, 0.625, 0.5643, 0.625, 0.591, 0.625, 0.6857, 0.625, 0.7125, 0.5764, 0.7125, 0.5764, 0.6857, 0.625, 0.5523, 0.625, 0.5523, 0.625, 0.5643, 0.625, 0.5643, 0.625, 0.5, 0.75, 0.5, 0.75, 0.5375, 0.625, 0.5375, 0.625, 0.5359, 0.625, 0.5375, 0.625, 0.5, 0.625, 0.5, 0.625, 0.5375, 0.625, 0.5359, 0.625, 0.5, 0.625, 0.5, 0.75, 0.5375, 0.625, 0.5375, 0.625, 0.5, 0.625, 0.375, 0.625, 0.375, 0.625, 0.5, 0.625, 0.5, 0.625, 0.375, 0.625, 0.5375, 0.75, 0.5375, 0.75, 0.5375, 0.625, 0.5375, 0.625, 0.5359, 0.625, 0.5375, 0.625, 0.5375, 0.625, 0.5341, 0.625, 0.5, 0.625, 0.5, 0.625, 0.5, 0.625, 0.5, 0.75, 0.5375, 0.625, 0.5375, 0.625, 0.5375, 0.75, 0.5375, 0.625, 0.5, 0.625, 0.375, 0.625, 0.375, 0.625, 0.5, 0.625, 0.5375, 0.625, 0.5375, 0.625, 0.5375, 0.625, 0.5375, 0.625, 0.5, 0.625, 0.5, 0.625, 0.5, 0.625, 0.5, 0.625, 0.5, 0.625, 0.5, 0.625, 0.5, 0.625, 0.5, 0.625, 0.5375, 0.75, 0.5375, 0.625, 0.375, 0.625, 0.5, 0.625, 0.5375, 0.625, 0.5359, 0.625, 0.5341, 0.625, 0.5375, 0.375, 0.7125, 0.5, 0.7125, 0.5, 0.7125, 0.375, 0.7125, 0.375, 0.75, 0.375, 0.7312, 0.375, 0.7312, 0.375, 0.75, 0.5, 0.75, 0.5, 0.875, 0.5, 0.875, 0.5, 0.75, 0.375, 0.75, 0.375, 0.75, 0.375, 0.75, 0.375, 0.75, 0.5, 0.7312, 0.5, 0.75, 0.5, 0.75, 0.5, 0.7312, 0.5, 0.75, 0.5, 0.875, 0.5, 0.875, 0.5, 0.75, 0.5, 0.7125, 0.5, 0.7312, 0.5, 0.7312, 0.5, 0.7125, 0.375, 0.75, 0.375, 0.75, 0.375, 0.75, 0.375, 0.75, 0.5, 0.7312, 0.5, 0.75, 0.5, 0.75, 0.5, 0.7312, 0.5, 0.75, 0.5, 0.75, 0.5, 0.75, 0.5, 0.75, 0.5, 0.75, 0.5, 0.75, 0.5, 0.75, 0.5, 0.75, 0.375, 0.75, 0.5, 0.75, 0.5, 0.875, 0.375, 0.875, 0.375, 0.7312, 0.5, 0.7312, 0.5, 0.75, 0.375, 0.75, 0.5, 0.75, 0.375, 0.75, 0.375, 0.75, 0.5, 0.75, 0.375, 0.7125, 0.5, 0.7125, 0.5, 0.7312, 0.375, 0.7312, 0.5, 0.75, 0.375, 0.75, 0.375, 0.75, 0.5, 0.75, 0.5, 0.75, 0.5, 0.75, 0.5, 0.75, 0.5, 0.75, 0.375, 0.75, 0.375, 0.75, 0.375, 0.75, 0.375, 0.75, 0.5, 0.7125, 0.5, 0.7312, 0.5, 0.7312, 0.5, 0.7125, 0.25, 0.75, 0.375, 0.75, 0.375, 0.75, 0.25, 0.75, 0.375, 0.7312, 0.375, 0.7125, 0.375, 0.7125, 0.375, 0.7312, 0.5, 0.75, 0.5, 0.75, 0.5, 0.75, 0.5, 0.75, 0.5, 0.5375, 0.375, 0.5375, 0.375, 0.5364, 0.5, 0.5364, 0.5, 0.5, 0.5, 0.5, 0.5, 0.5, 0.5, 0.5, 0.5, 0.375, 0.5, 0.5, 0.5, 0.5, 0.5, 0.375, 0.5, 0.5, 0.5, 0.5375, 0.5, 0.5364, 0.5, 0.5, 0.5, 0.5, 0.5, 0.5375, 0.5, 0.5375, 0.5, 0.5, 0.5, 0.5375, 0.375, 0.5375, 0.375, 0.5375, 0.5, 0.5375, 0.375, 0.5, 0.375, 0.5, 0.375, 0.5, 0.375, 0.5, 0.5, 0.5, 0.5, 0.5, 0.5, 0.5, 0.5, 0.5, 0.5, 0.5, 0.5, 0.5, 0.5, 0.5, 0.5, 0.5, 0.375, 0.625, 0.375, 0.6228, 0.375, 0.6228, 0.375, 0.625, 0.625, 0.591, 0.625, 0.6228, 0.625, 0.625, 0.625, 0.591, 0.625, 0.591, 0.75, 0.591, 0.75, 0.6228, 0.625, 0.6228, 0.625, 0.591, 0.625, 0.625, 0.625, 0.625, 0.625, 0.591, 0.625, 0.591, 0.625, 0.6228, 0.625, 0.6228, 0.625, 0.591, 0.25, 0.591, 0.375, 0.591, 0.375, 0.6228, 0.25, 0.6228, 0.375, 0.591, 0.5, 0.591, 0.5, 0.6228, 0.375, 0.6228, 0.5, 0.591, 0.5764, 0.591, 0.5764, 0.6228, 0.5, 0.6228, 0.5764, 0.591, 0.625, 0.591, 0.625, 0.6228, 0.5764, 0.6228, 0.375, 0.625, 0.375, 0.6228, 0.375, 0.6228, 0.375, 0.625, 0.625, 0.6272, 0.625, 0.6249, 0.625, 0.625, 0.625, 0.6274, 0.625, 0.6251, 0.625, 0.6229, 0.625, 0.6249, 0.625, 0.6272, 0.625, 0.5523, 0.625, 0.5523, 0.625, 0.5643, 0.625, 0.5643, 0.625, 0.5523, 0.75, 0.5523, 0.75, 0.5523, 0.625, 0.5523, 0.625, 0.5523, 0.625, 0.5523, 0.625, 0.5523, 0.625, 0.5523, 0.625, 0.5523, 0.625, 0.5523, 0.625, 0.5523, 0.625, 0.5523, 0.625, 0.6551, 0.625, 0.6551, 0.625, 0.6551, 0.625, 0.6551, 0.625, 0.6272, 0.625, 0.6533, 0.625, 0.6533, 0.625, 0.6272, 0.625, 0.6551, 0.625, 0.6551, 0.625, 0.6551, 0.625, 0.6551, 0.625, 0.5523, 0.625, 0.5523, 0.625, 0.5523, 0.625, 0.5523, 0.625, 0.591, 0.625, 0.5643, 0.625, 0.5643, 0.625, 0.591, 0.625, 0.591, 0.625, 0.5643, 0.625, 0.5643, 0.625, 0.591, 0.625, 0.6228, 0.625, 0.591, 0.625, 0.591, 0.625, 0.6229, 0.625, 0.6551, 0.625, 0.6551, 0.625, 0.6551, 0.625, 0.6551, 0.625, 0.6551, 0.625, 0.6551, 0.625, 0.6551, 0.625, 0.6551, 0.625, 0.5523, 0.625, 0.5523, 0.625, 0.5523, 0.625, 0.5523, 0.625, 0.6531, 0.625, 0.625, 0.625, 0.6251, 0.625, 0.6531, 0.625, 0.5523, 0.75, 0.5523, 0.75, 0.5523, 0.625, 0.5523, 0.75, 0.6551, 0.625, 0.6551, 0.625, 0.6551, 0.75, 0.6551, 0.625, 0.5523, 0.625, 0.5523, 0.625, 0.5523, 0.625, 0.5523, 0.625, 0.6551, 0.625, 0.6551, 0.625, 0.6551, 0.625, 0.6551, 0.625, 0.5523, 0.625, 0.5523, 0.625, 0.5643, 0.625, 0.5643, 0.625, 0.625, 0.625, 0.6228, 0.625, 0.6229, 0.625, 0.6251, 0.625, 0.6551, 0.625, 0.6531, 0.625, 0.6531, 0.625, 0.6551, 0.625, 0.6551, 0.625, 0.6531, 0.625, 0.6533, 0.625, 0.6551, 0.375, 0.659, 0.375, 0.6568, 0.375, 0.6568, 0.375, 0.659, 0.625, 0.625, 0.625, 0.6531, 0.625, 0.6533, 0.625, 0.6274, 0.625, 0.6274, 0.625, 0.6533, 0.625, 0.6533, 0.625, 0.6274, 0.625, 0.625, 0.75, 0.625, 0.75, 0.6531, 0.625, 0.6531, 0.625, 0.6516, 0.625, 0.6526, 0.625, 0.653, 0.625, 0.6516, 0.625, 0.6551, 0.625, 0.6533, 0.625, 0.6533, 0.625, 0.6551, 0.375, 0.659, 0.375, 0.6568, 0.375, 0.6568, 0.375, 0.659, 0.5764, 0.625, 0.625, 0.625, 0.625, 0.6537, 0.5764, 0.6518, 0.5, 0.625, 0.5764, 0.625, 0.5764, 0.6518, 0.5, 0.6568, 0.375, 0.625, 0.5, 0.625, 0.5, 0.6568, 0.375, 0.6568, 0.25, 0.625, 0.375, 0.625, 0.375, 0.6568, 0.25, 0.6568, 0.625, 0.5523, 0.625, 0.5643, 0.625, 0.5643, 0.625, 0.5375, 0.75, 0.6551, 0.625, 0.6551, 0.625, 0.6551, 0.75, 0.6551, 0.625, 0.5523, 0.75, 0.5523, 0.75, 0.5523, 0.625, 0.5523, 0.625, 0.6531, 0.625, 0.6251, 0.625, 0.6272, 0.625, 0.6533, 0.625, 0.5523, 0.625, 0.5523, 0.625, 0.5523, 0.625, 0.5523, 0.625, 0.6229, 0.625, 0.591, 0.625, 0.591, 0.625, 0.6249, 0.625, 0.6551, 0.625, 0.6551, 0.625, 0.6551, 0.625, 0.6551, 0.625, 0.6229, 0.625, 0.591, 0.625, 0.591, 0.625, 0.6229, 0.625, 0.6531, 0.625, 0.6251, 0.625, 0.6251, 0.625, 0.6531, 0.75, 0.6551, 0.625, 0.6551, 0.625, 0.6551, 0.75, 0.6551, 0.625, 0.6551, 0.75, 0.6551, 0.75, 0.6551, 0.625, 0.6551, 0.625, 0.591, 0.625, 0.6249, 0.625, 0.6249, 0.625, 0.591, 0.75, 0.5523, 0.625, 0.5523, 0.625, 0.5523, 0.75, 0.5523, 0.625, 0.6249, 0.625, 0.6229, 0.625, 0.6229, 0.625, 0.6249, 0.625, 0.6551, 0.625, 0.6551, 0.625, 0.6551, 0.625, 0.6551, 0.625, 0.591, 0.625, 0.591, 0.625, 0.591, 0.625, 0.591, 0.625, 0.6251, 0.625, 0.6272, 0.625, 0.6272, 0.625, 0.6251, 0.625, 0.5523, 0.625, 0.5523, 0.625, 0.5523, 0.625, 0.5523, 0.625, 0.6533, 0.625, 0.6531, 0.625, 0.6531, 0.625, 0.6533, 0.375, 0.375, 0.5, 0.375, 0.5, 0.5, 0.375, 0.5, 0.375, 0.5, 0.5, 0.5, 0.5, 0.5364, 0.375, 0.5364, 0.375, 0.5, 0.5, 0.5, 0.5, 0.5, 0.375, 0.5, 0.375, 0.5, 0.5, 0.5, 0.5, 0.5, 0.375, 0.5, 0.5, 0.5, 0.5, 0.5, 0.5, 0.5, 0.5, 0.5, 0.375, 0.5, 0.375, 0.5, 0.375, 0.5, 0.375, 0.5, 0.375, 0.5, 0.25, 0.5, 0.25, 0.5, 0.375, 0.5, 0.375, 0.5375, 0.375, 0.5, 0.375, 0.5, 0.375, 0.5364, 0.375, 0.5, 0.375, 0.5, 0.375, 0.5, 0.375, 0.5, 0.625, 0.6481, 0.625, 0.6495, 0.625, 0.625, 0.625, 0.625, 0.625, 0.6495, 0.625, 0.6526, 0.625, 0.6537, 0.625, 0.625, 0.625, 0.6516, 0.625, 0.6481, 0.625, 0.625, 0.625, 0.6531, 0.625, 0.6526, 0.625, 0.6516, 0.625, 0.6531, 0.625, 0.6537, 0.625, 0.653, 0.625, 0.6495, 0.625, 0.6501, 0.625, 0.6538, 0.625, 0.6526, 0.625, 0.6495, 0.625, 0.6495, 0.625, 0.653, 0.625, 0.6481, 0.625, 0.6516, 0.625, 0.6516, 0.625, 0.6481, 0.625, 0.6495, 0.625, 0.6481, 0.625, 0.6481, 0.625, 0.6495, 0.625, 0.6481, 0.625, 0.6516, 0.625, 0.6516, 0.625, 0.6489, 0.625, 0.6481, 0.625, 0.6516, 0.625, 0.6516, 0.625, 0.6481, 0.625, 0.6495, 0.625, 0.6481, 0.625, 0.6481, 0.625, 0.6501, 0.625, 0.6516, 0.625, 0.653, 0.625, 0.6538, 0.625, 0.6516, 0.625, 0.6518, 0.625, 0.6533, 0.625, 0.6532, 0.625, 0.6518, 0.625, 0.65, 0.625, 0.6504, 0.625, 0.6504, 0.625, 0.65, 0.625, 0.6519, 0.625, 0.6534, 0.625, 0.6533, 0.625, 0.6518, 0.625, 0.6538, 0.625, 0.6501, 0.625, 0.6504, 0.625, 0.6535, 0.625, 0.6489, 0.625, 0.6516, 0.625, 0.6516, 0.625, 0.6481, 0.625, 0.6535, 0.625, 0.6504, 0.625, 0.6504, 0.625, 0.6535, 0.625, 0.6489, 0.625, 0.6516, 0.625, 0.6516, 0.625, 0.6489, 0.625, 0.65, 0.625, 0.6484, 0.625, 0.6484, 0.625, 0.65, 0.625, 0.6481, 0.625, 0.6516, 0.625, 0.6538, 0.625, 0.6501, 0.625, 0.6503, 0.625, 0.65, 0.625, 0.65, 0.625, 0.6503, 0.625, 0.6518, 0.625, 0.6532, 0.625, 0.6533, 0.625, 0.6519, 0.625, 0.6535, 0.625, 0.6504, 0.625, 0.6501, 0.625, 0.6538, 0.625, 0.6484, 0.625, 0.65, 0.625, 0.6501, 0.625, 0.6481, 0.625, 0.649, 0.625, 0.6484, 0.625, 0.6481, 0.625, 0.6489, 0.625, 0.65, 0.625, 0.6503, 0.625, 0.6504, 0.625, 0.6501, 0.625, 0.6503, 0.625, 0.6504, 0.625, 0.6504, 0.625, 0.6504, 0.625, 0.6491, 0.625, 0.649, 0.625, 0.6489, 0.625, 0.6489, 0.625, 0.65, 0.625, 0.6485, 0.625, 0.6481, 0.625, 0.6501, 0.625, 0.6485, 0.625, 0.6491, 0.625, 0.6489, 0.625, 0.6481, 0.625, 0.6504, 0.625, 0.65, 0.625, 0.6501, 0.625, 0.6504, 0.625, 0.65, 0.625, 0.6484, 0.625, 0.649, 0.625, 0.6503, 0.625, 0.6503, 0.625, 0.649, 0.625, 0.6491, 0.625, 0.6504, 0.625, 0.6504, 0.625, 0.6491, 0.625, 0.6485, 0.625, 0.65, 0.625, 0.6485, 0.625, 0.65, 0.625, 0.65, 0.625, 0.6485, 0.625, 0.6504, 0.625, 0.6503, 0.625, 0.6503, 0.625, 0.6504, 0.625, 0.6484, 0.625, 0.649, 0.625, 0.649, 0.625, 0.6484, 0.625, 0.6491, 0.625, 0.6485, 0.625, 0.6485, 0.625, 0.6491, 0.625, 0.649, 0.625, 0.6491, 0.625, 0.6491, 0.625, 0.649, 0.5114, 0.7495, 0.5671, 0.7461, 0.5779, 0.75, 0.5122, 0.75, 0.625, 0.6534, 0.625, 0.6519, 0.625, 0.6516, 0.625, 0.6538, 0.625, 0.6519, 0.625, 0.6518, 0.625, 0.6516, 0.625, 0.6516, 0.625, 0.6533, 0.625, 0.6534, 0.625, 0.6538, 0.625, 0.6535, 0.625, 0.6532, 0.625, 0.6533, 0.625, 0.6535, 0.625, 0.6535, 0.625, 0.6518, 0.625, 0.6518, 0.625, 0.6516, 0.625, 0.6516, 0.625, 0.6519, 0.625, 0.6533, 0.625, 0.6538, 0.625, 0.6516, 0.625, 0.6518, 0.625, 0.6519, 0.625, 0.6516, 0.625, 0.6516, 0.625, 0.6533, 0.625, 0.6532, 0.625, 0.6535, 0.625, 0.6538])
me_cube.materials.append(mat_main_color)
me_cube.materials.append(mat_window)
me_cube.materials.append(mat_black)
me_cube.materials.append(mat_light)
me_cube.materials.append(mat_light_2)
me_cube.use_mirror_vertex_groups = False
me_cube.update()
me_cylinder = bpy.data.meshes.new('Cylinder')
me_cylinder.from_pydata([(3.586e-08, 1.0, -0.5586), (-3.586e-08, 0.8601, 0.5586), (0.5, 0.866, -0.5586), (0.4301, 0.7449, 0.5586), (0.866, 0.5, -0.5586), (0.7449, 0.4301, 0.5586), (1.0, 4.722e-09, -0.5586), (0.8601, -4.722e-09, 0.5586), (0.866, -0.5, -0.5586), (0.7449, -0.4301, 0.5586), (0.5, -0.866, -0.5586), (0.4301, -0.7449, 0.5586), (3.586e-08, -1.0, -0.5586), (-3.586e-08, -0.8601, 0.5586), (-0.5, -0.866, -0.5586), (-0.4301, -0.7449, 0.5586), (-0.866, -0.5, -0.5586), (-0.7449, -0.4301, 0.5586), (-1.0, 4.722e-09, -0.5586), (-0.8601, -4.722e-09, 0.5586), (-0.866, 0.5, -0.5586), (-0.7449, 0.4301, 0.5586), (-0.5, 0.866, -0.5586), (-0.4301, 0.7449, 0.5586), (0.5, 0.866, 0.5586), (-3.586e-08, 1.0, 0.5586), (0.866, 0.5, 0.5586), (1.0, -4.722e-09, 0.5586), (0.866, -0.5, 0.5586), (0.5, -0.866, 0.5586), (-3.586e-08, -1.0, 0.5586), (-0.5, -0.866, 0.5586), (-0.866, -0.5, 0.5586), (-1.0, -4.722e-09, 0.5586), (-0.866, 0.5, 0.5586), (-0.5, 0.866, 0.5586), (0.1156, 0.1561, 0.3216), (-0.02205, 0.193, 0.3216), (0.1561, 0.1156, 0.3216), (0.193, -0.02205, 0.3216), (0.1782, -0.0774, 0.3216), (0.0774, -0.1782, 0.3216), (0.02205, -0.193, 0.3216), (-0.1156, -0.1561, 0.3216), (-0.1561, -0.1156, 0.3216), (-0.193, 0.02205, 0.3216), (-0.1782, 0.0774, 0.3216), (-0.0774, 0.1782, 0.3216), (0.4348, 0.709, 0.3216), (-0.02205, 0.8314, 0.3216), (0.709, 0.4348, 0.3216), (0.8314, -0.02205, 0.3216), (0.731, -0.3966, 0.3216), (0.3966, -0.731, 0.3216), (0.02205, -0.8314, 0.3216), (-0.4348, -0.709, 0.3216), (-0.709, -0.4348, 0.3216), (-0.8314, 0.02205, 0.3216), (-0.731, 0.3966, 0.3216), (-0.3966, 0.731, 0.3216), (0.0727, 0.1259, 0.4197), (-5.37e-08, 0.1454, 0.4197), (0.1259, 0.0727, 0.4197), (0.1454, 4.414e-11, 0.4197), (0.1259, -0.0727, 0.4197), (0.0727, -0.1259, 0.4197), (-4.846e-08, -0.1454, 0.4197), (-0.0727, -0.1259, 0.4197), (-0.1259, -0.0727, 0.4197), (-0.1454, -5.203e-09, 0.4197), (-0.1259, 0.0727, 0.4197), (-0.0727, 0.1259, 0.4197), (0.7449, 0.4301, 0.3216), (0.4301, 0.7449, 0.3216), (0.7449, -0.4301, 0.3216), (0.8601, -7.099e-09, 0.3216), (-4.416e-08, -0.8601, 0.3216), (0.4301, -0.7449, 0.3216), (-0.7449, -0.4301, 0.3216), (-0.4301, -0.7449, 0.3216), (-0.7449, 0.4301, 0.3216), (-0.8601, -7.099e-09, 0.3216), (-4.416e-08, 0.8601, 0.3216), (-0.4301, 0.7449, 0.3216), (0.1525, 0.08803, 0.3216), (0.08803, 0.1525, 0.3216), (0.1525, -0.08803, 0.3216), (0.1761, -7.099e-09, 0.3216), (-4.416e-08, -0.1761, 0.3216), (0.08803, -0.1525, 0.3216), (-0.1525, -0.08803, 0.3216), (-0.08803, -0.1525, 0.3216), (-0.1525, 0.08803, 0.3216), (-0.1761, -7.099e-09, 0.3216), (-4.416e-08, 0.1761, 0.3216), (-0.08803, 0.1525, 0.3216), (0.709, 0.4348, 0.2379), (0.4348, 0.709, 0.2379), (0.731, -0.3966, 0.2379), (0.8314, -0.02205, 0.2379), (0.02205, -0.8314, 0.2379), (0.3966, -0.731, 0.2379), (-0.709, -0.4348, 0.2379), (-0.4348, -0.709, 0.2379), (-0.731, 0.3966, 0.2379), (-0.8314, 0.02205, 0.2379), (-0.02205, 0.8314, 0.2379), (-0.3966, 0.731, 0.2379), (0.1561, 0.1156, 0.2379), (0.1156, 0.1561, 0.2379), (0.1782, -0.0774, 0.2379), (0.193, -0.02205, 0.2379), (0.02205, -0.193, 0.2379), (0.0774, -0.1782, 0.2379), (-0.1561, -0.1156, 0.2379), (-0.1156, -0.1561, 0.2379), (-0.1782, 0.0774, 0.2379), (-0.193, 0.02205, 0.2379), (-0.02205, 0.193, 0.2379), (-0.0774, 0.1782, 0.2379)], [], [(0, 25, 24, 2), (2, 24, 26, 4), (4, 26, 27, 6), (6, 27, 28, 8), (8, 28, 29, 10), (10, 29, 30, 12), (12, 30, 31, 14), (14, 31, 32, 16), (16, 32, 33, 18), (18, 33, 34, 20), (17, 15, 79, 78), (20, 34, 35, 22), (22, 35, 25, 0), (0, 2, 4, 6, 8, 10, 12, 14, 16, 18, 20, 22), (1, 3, 24, 25), (3, 5, 26, 24), (5, 7, 27, 26), (7, 9, 28, 27), (9, 11, 29, 28), (11, 13, 30, 29), (13, 15, 31, 30), (15, 17, 32, 31), (17, 19, 33, 32), (19, 21, 34, 33), (21, 23, 35, 34), (23, 1, 25, 35), (89, 86, 64, 65), (11, 9, 74, 77), (1, 23, 83, 82), (5, 3, 73, 72), (19, 17, 78, 81), (13, 11, 77, 76), (7, 5, 72, 75), (21, 19, 81, 80), (15, 13, 76, 79), (9, 7, 75, 74), (23, 21, 80, 83), (3, 1, 82, 73), (94, 85, 73, 82), (57, 45, 117, 105), (84, 87, 75, 72), (36, 38, 108, 109), (86, 89, 77, 74), (48, 36, 109, 97), (88, 91, 79, 76), (44, 56, 102, 114), (90, 93, 81, 78), (49, 59, 107, 106), (92, 95, 83, 80), (37, 49, 106, 118), (60, 61, 71, 70, 69, 68, 67, 66, 65, 64, 63, 62), (94, 95, 71, 61), (84, 85, 60, 62), (93, 90, 68, 69), (88, 89, 65, 66), (87, 84, 62, 63), (92, 93, 69, 70), (91, 88, 66, 67), (86, 87, 63, 64), (95, 92, 70, 71), (85, 94, 61, 60), (90, 91, 67, 68), (48, 50, 72, 73), (51, 52, 74, 75), (53, 54, 76, 77), (55, 56, 78, 79), (57, 58, 80, 81), (59, 49, 82, 83), (38, 36, 85, 84), (40, 39, 87, 86), (42, 41, 89, 88), (44, 43, 91, 90), (46, 45, 93, 92), (37, 47, 95, 94), (49, 37, 94, 82), (36, 48, 73, 85), (50, 38, 84, 72), (39, 51, 75, 87), (52, 40, 86, 74), (41, 53, 77, 89), (54, 42, 88, 76), (43, 55, 79, 91), (56, 44, 90, 78), (45, 57, 81, 93), (58, 46, 92, 80), (47, 59, 83, 95), (109, 108, 96, 97), (111, 110, 98, 99), (113, 112, 100, 101), (115, 114, 102, 103), (117, 116, 104, 105), (119, 118, 106, 107), (38, 50, 96, 108), (39, 40, 110, 111), (46, 58, 104, 116), (50, 48, 97, 96), (51, 39, 111, 99), (41, 42, 112, 113), (59, 47, 119, 107), (52, 51, 99, 98), (40, 52, 98, 110), (43, 44, 114, 115), (54, 53, 101, 100), (53, 41, 113, 101), (45, 46, 116, 117), (56, 55, 103, 102), (42, 54, 100, 112), (47, 37, 118, 119), (58, 57, 105, 104), (55, 43, 115, 103)])
me_cylinder.polygons.foreach_set('material_index', [0, 0, 0, 0, 0, 0, 0, 0, 0, 0, 0, 0, 0, 0, 0, 0, 0, 0, 0, 0, 0, 0, 0, 0, 0, 0, 1, 0, 0, 0, 0, 0, 0, 0, 0, 0, 0, 0, 1, 1, 1, 1, 1, 1, 1, 1, 1, 1, 1, 1, 1, 1, 1, 1, 1, 1, 1, 1, 1, 1, 1, 1, 1, 1, 1, 1, 1, 1, 1, 1, 1, 1, 1, 1, 1, 1, 1, 1, 1, 1, 1, 1, 1, 1, 1, 1, 0, 0, 0, 0, 0, 0, 1, 1, 1, 1, 1, 1, 1, 1, 1, 1, 1, 1, 1, 1, 1, 1, 1, 1])
_uv = me_cylinder.uv_layers.new(name='UVMap')
_uv.uv.foreach_set('vector', [1.0, 0.5, 1.0, 1.0, 0.9167, 1.0, 0.9167, 0.5, 0.9167, 0.5, 0.9167, 1.0, 0.8333, 1.0, 0.8333, 0.5, 0.8333, 0.5, 0.8333, 1.0, 0.75, 1.0, 0.75, 0.5, 0.75, 0.5, 0.75, 1.0, 0.6667, 1.0, 0.6667, 0.5, 0.6667, 0.5, 0.6667, 1.0, 0.5833, 1.0, 0.5833, 0.5, 0.5833, 0.5, 0.5833, 1.0, 0.5, 1.0, 0.5, 0.5, 0.5, 0.5, 0.5, 1.0, 0.4167, 1.0, 0.4167, 0.5, 0.4167, 0.5, 0.4167, 1.0, 0.3333, 1.0, 0.3333, 0.5, 0.3333, 0.5, 0.3333, 1.0, 0.25, 1.0, 0.25, 0.5, 0.25, 0.5, 0.25, 1.0, 0.1667, 1.0, 0.1667, 0.5, 0.07123, 0.1468, 0.1468, 0.07123, 0.1468, 0.07123, 0.07123, 0.1468, 0.1667, 0.5, 0.1667, 1.0, 0.08333, 1.0, 0.08333, 0.5, 0.08333, 0.5, 0.08333, 1.0, 7.451e-08, 1.0, 7.451e-08, 0.5, 0.75, 0.49, 0.87, 0.4578, 0.9578, 0.37, 0.99, 0.25, 0.9578, 0.13, 0.87, 0.04215, 0.75, 0.01, 0.63, 0.04215, 0.5422, 0.13, 0.51, 0.25, 0.5422, 0.37, 0.63, 0.4578, 0.25, 0.4564, 0.3532, 0.4288, 0.37, 0.4578, 0.25, 0.49, 0.3532, 0.4288, 0.4288, 0.3532, 0.4578, 0.37, 0.37, 0.4578, 0.4288, 0.3532, 0.4564, 0.25, 0.49, 0.25, 0.4578, 0.37, 0.4564, 0.25, 0.4288, 0.1468, 0.4578, 0.13, 0.49, 0.25, 0.4288, 0.1468, 0.3532, 0.07123, 0.37, 0.04215, 0.4578, 0.13, 0.3532, 0.07123, 0.25, 0.04357, 0.25, 0.01, 0.37, 0.04215, 0.25, 0.04357, 0.1468, 0.07123, 0.13, 0.04215, 0.25, 0.01, 0.1468, 0.07123, 0.07123, 0.1468, 0.04215, 0.13, 0.13, 0.04215, 0.07123, 0.1468, 0.04357, 0.25, 0.01, 0.25, 0.04215, 0.13, 0.04357, 0.25, 0.07123, 0.3532, 0.04215, 0.37, 0.01, 0.25, 0.07123, 0.3532, 0.1468, 0.4288, 0.13, 0.4578, 0.04215, 0.37, 0.1468, 0.4288, 0.25, 0.4564, 0.25, 0.49, 0.13, 0.4578, 0.2711, 0.2134, 0.2866, 0.2289, 0.2866, 0.2289, 0.2711, 0.2134, 0.3532, 0.07123, 0.4288, 0.1468, 0.4288, 0.1468, 0.3532, 0.07123, 0.25, 0.4564, 0.1468, 0.4288, 0.1468, 0.4288, 0.25, 0.4564, 0.4288, 0.3532, 0.3532, 0.4288, 0.3532, 0.4288, 0.4288, 0.3532, 0.04357, 0.25, 0.07123, 0.1468, 0.07123, 0.1468, 0.04357, 0.25, 0.25, 0.04357, 0.3532, 0.07123, 0.3532, 0.07123, 0.25, 0.04357, 0.4564, 0.25, 0.4288, 0.3532, 0.4288, 0.3532, 0.4564, 0.25, 0.07123, 0.3532, 0.04357, 0.25, 0.04357, 0.25, 0.07123, 0.3532, 0.1468, 0.07123, 0.25, 0.04357, 0.25, 0.04357, 0.1468, 0.07123, 0.4288, 0.1468, 0.4564, 0.25, 0.4564, 0.25, 0.4288, 0.1468, 0.1468, 0.4288, 0.07123, 0.3532, 0.07123, 0.3532, 0.1468, 0.4288, 0.3532, 0.4288, 0.25, 0.4564, 0.25, 0.4564, 0.3532, 0.4288, 0.25, 0.2923, 0.2711, 0.2866, 0.3532, 0.4288, 0.25, 0.4564, 0.05047, 0.2553, 0.2037, 0.2553, 0.2037, 0.2553, 0.05047, 0.2553, 0.2866, 0.2711, 0.2923, 0.25, 0.4564, 0.25, 0.4288, 0.3532, 0.2777, 0.2875, 0.2875, 0.2777, 0.2875, 0.2777, 0.2777, 0.2875, 0.2866, 0.2289, 0.2711, 0.2134, 0.3532, 0.07123, 0.4288, 0.1468, 0.3544, 0.4202, 0.2777, 0.2875, 0.2777, 0.2875, 0.3544, 0.4202, 0.25, 0.2077, 0.2289, 0.2134, 0.1468, 0.07123, 0.25, 0.04357, 0.2125, 0.2223, 0.07985, 0.1456, 0.07985, 0.1456, 0.2125, 0.2223, 0.2134, 0.2289, 0.2077, 0.25, 0.04357, 0.25, 0.07123, 0.1468, 0.2447, 0.4495, 0.1548, 0.4254, 0.1548, 0.4254, 0.2447, 0.4495, 0.2134, 0.2711, 0.2289, 0.2866, 0.1468, 0.4288, 0.07123, 0.3532, 0.2447, 0.2963, 0.2447, 0.4495, 0.2447, 0.4495, 0.2447, 0.2963, 0.2711, 0.2866, 0.25, 0.2923, 0.2289, 0.2866, 0.2134, 0.2711, 0.2077, 0.25, 0.2134, 0.2289, 0.2289, 0.2134, 0.25, 0.2077, 0.2711, 0.2134, 0.2866, 0.2289, 0.2923, 0.25, 0.2866, 0.2711, 0.25, 0.2923, 0.2289, 0.2866, 0.2289, 0.2866, 0.25, 0.2923, 0.2866, 0.2711, 0.2711, 0.2866, 0.2711, 0.2866, 0.2866, 0.2711, 0.2077, 0.25, 0.2134, 0.2289, 0.2134, 0.2289, 0.2077, 0.25, 0.25, 0.2077, 0.2711, 0.2134, 0.2711, 0.2134, 0.25, 0.2077, 0.2923, 0.25, 0.2866, 0.2711, 0.2866, 0.2711, 0.2923, 0.25, 0.2134, 0.2711, 0.2077, 0.25, 0.2077, 0.25, 0.2134, 0.2711, 0.2289, 0.2134, 0.25, 0.2077, 0.25, 0.2077, 0.2289, 0.2134, 0.2866, 0.2289, 0.2923, 0.25, 0.2923, 0.25, 0.2866, 0.2289, 0.2289, 0.2866, 0.2134, 0.2711, 0.2134, 0.2711, 0.2289, 0.2866, 0.2711, 0.2866, 0.25, 0.2923, 0.25, 0.2923, 0.2711, 0.2866, 0.2134, 0.2289, 0.2289, 0.2134, 0.2289, 0.2134, 0.2134, 0.2289, 0.3544, 0.4202, 0.4202, 0.3544, 0.4288, 0.3532, 0.3532, 0.4288, 0.4495, 0.2447, 0.4254, 0.1548, 0.4288, 0.1468, 0.4564, 0.25, 0.3452, 0.07455, 0.2553, 0.05047, 0.25, 0.04357, 0.3532, 0.07123, 0.1456, 0.07985, 0.07985, 0.1456, 0.07123, 0.1468, 0.1468, 0.07123, 0.05047, 0.2553, 0.07455, 0.3452, 0.07123, 0.3532, 0.04357, 0.25, 0.1548, 0.4254, 0.2447, 0.4495, 0.25, 0.4564, 0.1468, 0.4288, 0.2875, 0.2777, 0.2777, 0.2875, 0.2711, 0.2866, 0.2866, 0.2711, 0.2928, 0.2314, 0.2963, 0.2447, 0.2923, 0.25, 0.2866, 0.2289, 0.2553, 0.2037, 0.2686, 0.2072, 0.2711, 0.2134, 0.25, 0.2077, 0.2125, 0.2223, 0.2223, 0.2125, 0.2289, 0.2134, 0.2134, 0.2289, 0.2072, 0.2686, 0.2037, 0.2553, 0.2077, 0.25, 0.2134, 0.2711, 0.2447, 0.2963, 0.2314, 0.2928, 0.2289, 0.2866, 0.25, 0.2923, 0.2447, 0.4495, 0.2447, 0.2963, 0.25, 0.2923, 0.25, 0.4564, 0.2777, 0.2875, 0.3544, 0.4202, 0.3532, 0.4288, 0.2711, 0.2866, 0.4202, 0.3544, 0.2875, 0.2777, 0.2866, 0.2711, 0.4288, 0.3532, 0.2963, 0.2447, 0.4495, 0.2447, 0.4564, 0.25, 0.2923, 0.25, 0.4254, 0.1548, 0.2928, 0.2314, 0.2866, 0.2289, 0.4288, 0.1468, 0.2686, 0.2072, 0.3452, 0.07455, 0.3532, 0.07123, 0.2711, 0.2134, 0.2553, 0.05047, 0.2553, 0.2037, 0.25, 0.2077, 0.25, 0.04357, 0.2223, 0.2125, 0.1456, 0.07985, 0.1468, 0.07123, 0.2289, 0.2134, 0.07985, 0.1456, 0.2125, 0.2223, 0.2134, 0.2289, 0.07123, 0.1468, 0.2037, 0.2553, 0.05047, 0.2553, 0.04357, 0.25, 0.2077, 0.25, 0.07455, 0.3452, 0.2072, 0.2686, 0.2134, 0.2711, 0.07123, 0.3532, 0.2314, 0.2928, 0.1548, 0.4254, 0.1468, 0.4288, 0.2289, 0.2866, 0.2777, 0.2875, 0.2875, 0.2777, 0.4202, 0.3544, 0.3544, 0.4202, 0.2963, 0.2447, 0.2928, 0.2314, 0.4254, 0.1548, 0.4495, 0.2447, 0.2686, 0.2072, 0.2553, 0.2037, 0.2553, 0.05047, 0.3452, 0.07455, 0.2223, 0.2125, 0.2125, 0.2223, 0.07985, 0.1456, 0.1456, 0.07985, 0.2037, 0.2553, 0.2072, 0.2686, 0.07455, 0.3452, 0.05047, 0.2553, 0.2314, 0.2928, 0.2447, 0.2963, 0.2447, 0.4495, 0.1548, 0.4254, 0.2875, 0.2777, 0.4202, 0.3544, 0.4202, 0.3544, 0.2875, 0.2777, 0.2963, 0.2447, 0.2928, 0.2314, 0.2928, 0.2314, 0.2963, 0.2447, 0.2072, 0.2686, 0.07455, 0.3452, 0.07455, 0.3452, 0.2072, 0.2686, 0.4202, 0.3544, 0.3544, 0.4202, 0.3544, 0.4202, 0.4202, 0.3544, 0.4495, 0.2447, 0.2963, 0.2447, 0.2963, 0.2447, 0.4495, 0.2447, 0.2686, 0.2072, 0.2553, 0.2037, 0.2553, 0.2037, 0.2686, 0.2072, 0.1548, 0.4254, 0.2314, 0.2928, 0.2314, 0.2928, 0.1548, 0.4254, 0.4254, 0.1548, 0.4495, 0.2447, 0.4495, 0.2447, 0.4254, 0.1548, 0.2928, 0.2314, 0.4254, 0.1548, 0.4254, 0.1548, 0.2928, 0.2314, 0.2223, 0.2125, 0.2125, 0.2223, 0.2125, 0.2223, 0.2223, 0.2125, 0.2553, 0.05047, 0.3452, 0.07455, 0.3452, 0.07455, 0.2553, 0.05047, 0.3452, 0.07455, 0.2686, 0.2072, 0.2686, 0.2072, 0.3452, 0.07455, 0.2037, 0.2553, 0.2072, 0.2686, 0.2072, 0.2686, 0.2037, 0.2553, 0.07985, 0.1456, 0.1456, 0.07985, 0.1456, 0.07985, 0.07985, 0.1456, 0.2553, 0.2037, 0.2553, 0.05047, 0.2553, 0.05047, 0.2553, 0.2037, 0.2314, 0.2928, 0.2447, 0.2963, 0.2447, 0.2963, 0.2314, 0.2928, 0.07455, 0.3452, 0.05047, 0.2553, 0.05047, 0.2553, 0.07455, 0.3452, 0.1456, 0.07985, 0.2223, 0.2125, 0.2223, 0.2125, 0.1456, 0.07985])
me_cylinder.materials.append(mat_black)
me_cylinder.materials.append(mat_metall)
me_cylinder.update()
me_plane = bpy.data.meshes.new('Plane')
me_plane.from_pydata([(1.0, -1.0, 0.0), (-1.0, -1.0, 1.266), (1.0, 1.0, 1.266), (-0.6021, -1.0, 0.0), (-1.0, -1.0, 0.3979), (-0.7051, -1.0, 0.01356), (-0.801, -1.0, 0.05331), (-0.8834, -1.0, 0.1166), (-0.9467, -1.0, 0.199), (-0.9864, -1.0, 0.2949), (-1.0, 0.6021, 0.3979), (-0.6021, 0.6021, 0.0), (-0.6021, 1.0, 0.3979), (-0.9865, 0.6021, 0.295), (-0.9467, 0.6021, 0.1989), (-0.8834, 0.6021, 0.1166), (-0.9865, 0.705, 0.3979), (-0.9703, 0.7083, 0.2909), (-0.9301, 0.7065, 0.1983), (-0.8741, 0.7044, 0.1261), (-0.9467, 0.8011, 0.3979), (-0.9298, 0.8018, 0.2929), (-0.8961, 0.7916, 0.2083), (-0.8526, 0.7833, 0.1474), (-0.8318, 0.8318, 0.1682), (-0.6021, 0.705, 0.01355), (-0.6021, 0.8011, 0.05333), (-0.6021, 0.8834, 0.1166), (-0.705, 0.6021, 0.01355), (-0.7083, 0.7091, 0.02968), (-0.7065, 0.8017, 0.06992), (-0.7044, 0.8739, 0.1259), (-0.8011, 0.6021, 0.05333), (-0.8018, 0.7071, 0.07017), (-0.7916, 0.7917, 0.1039), (-0.7833, 0.8526, 0.1474), (-0.705, 0.9865, 0.3979), (-0.8011, 0.9467, 0.3979), (-0.8834, 0.8834, 0.3979), (-0.6021, 0.9865, 0.295), (-0.7091, 0.9703, 0.2917), (-0.8017, 0.9301, 0.2935), (-0.8739, 0.8741, 0.2956), (-0.6021, 0.9467, 0.1989), (-0.7071, 0.9298, 0.1982), (-0.7917, 0.8961, 0.2084), (-0.8526, 0.8526, 0.2167), (1.0, 1.0, 0.3979), (1.0, 0.6021, 0.0), (1.0, 0.9864, 0.2949), (1.0, 0.9467, 0.199), (1.0, 0.8834, 0.1166), (1.0, 0.801, 0.05331), (1.0, 0.7051, 0.01356), (-1.0, 0.6021, 1.266), (-0.6021, 1.0, 1.266), (-0.9864, 0.7051, 1.266), (-0.9467, 0.801, 1.266), (-0.8834, 0.8834, 1.266), (-0.801, 0.9467, 1.266), (-0.7051, 0.9864, 1.266)], [], [(12, 47, 2, 55), (3, 0, 48, 11), (10, 13, 17, 16), (13, 14, 18, 17), (14, 15, 19, 18), (16, 17, 21, 20), (17, 18, 22, 21), (18, 19, 23, 22), (20, 21, 42, 38), (21, 22, 46, 42), (22, 23, 24, 46), (11, 25, 29, 28), (25, 26, 30, 29), (26, 27, 31, 30), (28, 29, 33, 32), (29, 30, 34, 33), (30, 31, 35, 34), (32, 33, 19, 15), (33, 34, 23, 19), (34, 35, 24, 23), (12, 36, 40, 39), (36, 37, 41, 40), (37, 38, 42, 41), (39, 40, 44, 43), (40, 41, 45, 44), (41, 42, 46, 45), (43, 44, 31, 27), (44, 45, 35, 31), (45, 46, 24, 35), (10, 4, 9, 13), (13, 9, 8, 14), (14, 8, 7, 15), (15, 7, 6, 32), (32, 6, 5, 28), (28, 5, 3, 11), (47, 12, 39, 49), (49, 39, 43, 50), (50, 43, 27, 51), (51, 27, 26, 52), (52, 26, 25, 53), (53, 25, 11, 48), (54, 10, 16, 56), (56, 16, 20, 57), (57, 20, 38, 58), (58, 38, 37, 59), (59, 37, 36, 60), (60, 36, 12, 55), (4, 10, 54, 1)])
me_plane.polygons.foreach_set('use_smooth', [True] * 48)
_uv = me_plane.uv_layers.new(name='UVMap')
_uv.uv.foreach_set('vector', [0.199, 1.0, 1.0, 1.0, 1.0, 1.0, 0.199, 1.0, 0.199, 0.0, 1.0, 0.0, 1.0, 0.801, 0.199, 0.801, 0.0, 0.801, 0.0, 0.801, 0.0, 0.8541, 0.0, 0.8525, 0.0, 0.801, 0.0, 0.801, 0.0, 0.8533, 0.0, 0.8541, 0.0, 0.801, 0.0, 0.801, 0.0, 0.8522, 0.0, 0.8533, 0.0, 0.8525, 0.0, 0.8541, 0.0, 0.9009, 0.0, 0.9005, 0.0, 0.8541, 0.0, 0.8533, 0.0, 0.8958, 0.0, 0.9009, 0.0, 0.8533, 0.0, 0.8522, 0.0, 0.8916, 0.0, 0.8958, 0.0, 0.9005, 0.0, 0.9009, 0.0, 1.0, 0.0, 1.0, 0.0, 0.9009, 0.0, 0.8958, 0.0, 1.0, 0.0, 1.0, 0.0, 0.8958, 0.0, 0.8916, 0.02803, 0.972, 0.0, 1.0, 0.199, 0.801, 0.199, 0.8525, 0.1459, 0.8546, 0.1475, 0.801, 0.199, 0.8525, 0.199, 0.9005, 0.1467, 0.9008, 0.1459, 0.8546, 0.199, 0.9005, 0.199, 1.0, 0.1478, 1.0, 0.1467, 0.9008, 0.1475, 0.801, 0.1459, 0.8546, 0.09911, 0.8536, 0.09947, 0.801, 0.1459, 0.8546, 0.1467, 0.9008, 0.1042, 0.8959, 0.09911, 0.8536, 0.1467, 0.9008, 0.1478, 1.0, 0.1084, 1.0, 0.1042, 0.8959, 0.09947, 0.801, 0.09911, 0.8536, 0.0, 0.8522, 0.0, 0.801, 0.09911, 0.8536, 0.1042, 0.8959, 0.0, 0.8916, 0.0, 0.8522, 0.1042, 0.8959, 0.1084, 1.0, 0.02803, 0.972, 0.0, 0.8916, 0.199, 1.0, 0.1475, 1.0, 0.1454, 1.0, 0.199, 1.0, 0.1475, 1.0, 0.09947, 1.0, 0.09916, 1.0, 0.1454, 1.0, 0.09947, 1.0, 0.0, 1.0, 0.0, 1.0, 0.09916, 1.0, 0.199, 1.0, 0.1454, 1.0, 0.1464, 1.0, 0.199, 1.0, 0.1454, 1.0, 0.09916, 1.0, 0.1041, 1.0, 0.1464, 1.0, 0.09916, 1.0, 0.0, 1.0, 0.0, 1.0, 0.1041, 1.0, 0.199, 1.0, 0.1464, 1.0, 0.1478, 1.0, 0.199, 1.0, 0.1464, 1.0, 0.1041, 1.0, 0.1084, 1.0, 0.1478, 1.0, 0.1041, 1.0, 0.0, 1.0, 0.02803, 0.972, 0.1084, 1.0, 0.0, 0.801, 0.0, 0.0, 0.0, 0.0, 0.0, 0.801, 0.0, 0.801, 0.0, 0.0, 0.0, 0.0, 0.0, 0.801, 0.0, 0.801, 0.0, 0.0, 0.0, 0.0, 0.0, 0.801, 0.0, 0.801, 0.0, 0.0, 0.09948, 0.0, 0.09947, 0.801, 0.09947, 0.801, 0.09948, 0.0, 0.1475, 0.0, 0.1475, 0.801, 0.1475, 0.801, 0.1475, 0.0, 0.199, 0.0, 0.199, 0.801, 1.0, 1.0, 0.199, 1.0, 0.199, 1.0, 1.0, 1.0, 1.0, 1.0, 0.199, 1.0, 0.199, 1.0, 1.0, 1.0, 1.0, 1.0, 0.199, 1.0, 0.199, 1.0, 1.0, 1.0, 1.0, 1.0, 0.199, 1.0, 0.199, 0.9005, 1.0, 0.9005, 1.0, 0.9005, 0.199, 0.9005, 0.199, 0.8525, 1.0, 0.8525, 1.0, 0.8525, 0.199, 0.8525, 0.199, 0.801, 1.0, 0.801, 0.0, 0.801, 0.0, 0.801, 0.0, 0.8525, 0.0, 0.8525, 0.0, 0.8525, 0.0, 0.8525, 0.0, 0.9005, 0.0, 0.9005, 0.0, 0.9005, 0.0, 0.9005, 0.0, 1.0, 0.0, 1.0, 0.0, 1.0, 0.0, 1.0, 0.09947, 1.0, 0.09948, 1.0, 0.09948, 1.0, 0.09947, 1.0, 0.1475, 1.0, 0.1475, 1.0, 0.1475, 1.0, 0.1475, 1.0, 0.199, 1.0, 0.199, 1.0, 0.0, 0.0, 0.0, 0.801, 0.0, 0.801, 0.0, 0.0])
me_plane.materials.append(mat_plane)
me_plane.update()

# ---- objects
ob_car = bpy.data.objects.new('car', me_cube)
ob_cylinder = bpy.data.objects.new('Cylinder', me_cylinder)
ob_cylinder_001 = bpy.data.objects.new('Cylinder.001', me_cylinder)
ob_camera = bpy.data.objects.new('Camera', cam_camera)
ob_plane = bpy.data.objects.new('Plane', me_plane)
ob_light_001 = bpy.data.objects.new('Light.001', light_light_001)
ob_light_002 = bpy.data.objects.new('Light.002', light_light_002)
ob_light_003 = bpy.data.objects.new('Light.003', light_light_003)
ob_light_004 = bpy.data.objects.new('Light.004', light_light_004)
ob_sun = bpy.data.objects.new('Sun', light_sun)

# ---- transforms, parenting, visibility, modifiers, constraints
ob_car.location = (0.0, 0.0, 0.7798)
ob_car.lock_rotations_4d = False
ob_car.empty_display_type = 'ARROWS'
ob_car.lineart.crease_threshold = 0.0
_m = ob_car.modifiers.new('Mirror', 'MIRROR')
_m.use_clip = True
_m = ob_car.modifiers.new('Auto Smooth', 'NODES')
_m.node_group = ng_auto_smooth
_gi = [s.identifier for s in ng_auto_smooth.interface.items_tree if s.item_type == 'SOCKET' and s.in_out == 'INPUT']
_m[_gi[1]] = 0.5236  # Angle
ob_cylinder.location = (1.701, -2.752, 0.08872)
ob_cylinder.rotation_euler = (-1.571, 1.309, -1.571)
ob_cylinder.scale = (0.5309, 0.5309, 0.4612)
_m = ob_cylinder.modifiers.new('Mirror', 'MIRROR')
_m.mirror_object = ob_car
ob_cylinder_001.location = (1.701, 2.704, 0.08872)
ob_cylinder_001.rotation_euler = (-1.571, 1.309, -1.571)
ob_cylinder_001.scale = (0.5309, 0.5309, 0.4612)
_m = ob_cylinder_001.modifiers.new('Mirror', 'MIRROR')
_m.mirror_object = ob_car
ob_camera.location = (-9.269, -10.76, 3.491)
ob_camera.rotation_euler = (1.361, 2.964e-06, -0.7489)
ob_camera.lock_rotations_4d = False
ob_camera.empty_display_type = 'ARROWS'
ob_camera.color = (0.0, 0.0, 0.0, 0.0)
ob_camera.display_type = 'WIRE'
ob_camera.lineart.crease_threshold = 0.0
ob_plane.location = (0.4186, -1.039, -0.4287)
ob_plane.rotation_euler = (0.0, -0.0, -1.571)
ob_plane.scale = (28.6, 28.6, 28.6)
ob_light_001.location = (-11.97, -3.472, 3.384)
ob_light_001.rotation_euler = (0.3691, -1.356, -0.08761)
ob_light_001.lock_rotations_4d = False
ob_light_001.empty_display_type = 'ARROWS'
ob_light_001.color = (0.0, 0.0, 0.0, 0.0)
ob_light_001.lineart.crease_threshold = 0.0
ob_light_002.location = (10.38, -10.17, 6.849)
ob_light_002.rotation_euler = (0.9677, -0.9994, 1.333)
ob_light_002.lock_rotations_4d = False
ob_light_002.empty_display_type = 'ARROWS'
ob_light_002.color = (0.0, 0.0, 0.0, 0.0)
ob_light_002.lineart.crease_threshold = 0.0
ob_light_003.location = (7.938, 12.7, 4.338)
ob_light_003.rotation_euler = (-1.108, 1.05, -0.1361)
ob_light_003.lock_rotations_4d = False
ob_light_003.empty_display_type = 'ARROWS'
ob_light_003.color = (0.0, 0.0, 0.0, 0.0)
ob_light_003.lineart.crease_threshold = 0.0
ob_light_004.location = (0.2744, -0.09195, 14.19)
ob_light_004.rotation_euler = (0.01092, 0.03113, -0.02807)
ob_light_004.lock_rotations_4d = False
ob_light_004.empty_display_type = 'ARROWS'
ob_light_004.color = (0.0, 0.0, 0.0, 0.0)
ob_light_004.lineart.crease_threshold = 0.0
ob_sun.location = (0.4186, -1.039, 29.89)
ob_sun.hide_render = True

# ---- collection membership
col_car.objects.link(ob_car)
col_car.objects.link(ob_cylinder)
col_car.objects.link(ob_cylinder_001)
col_env.objects.link(ob_camera)
col_env.objects.link(ob_plane)
col_env.objects.link(ob_light_001)
col_env.objects.link(ob_light_002)
col_env.objects.link(ob_light_003)
col_env.objects.link(ob_light_004)
col_env.objects.link(ob_sun)

# ---- scene / render settings (as saved in the file)
scene.camera = ob_camera
scene.frame_start = 1; scene.frame_end = 250; scene.frame_set(55)
scene.render.engine = 'CYCLES'
scene.cycles.samples = 256
scene.cycles.sampling_pattern = 'TABULATED_SOBOL'
scene.cycles.use_light_tree = False
scene.cycles.max_bounces = 24
scene.eevee.taa_render_samples = 256
scene.eevee.use_gtao = True
scene.view_settings.look = 'Medium High Contrast'
scene.view_settings.view_transform = 'Filmic'
bpy.context.view_layer.update()
